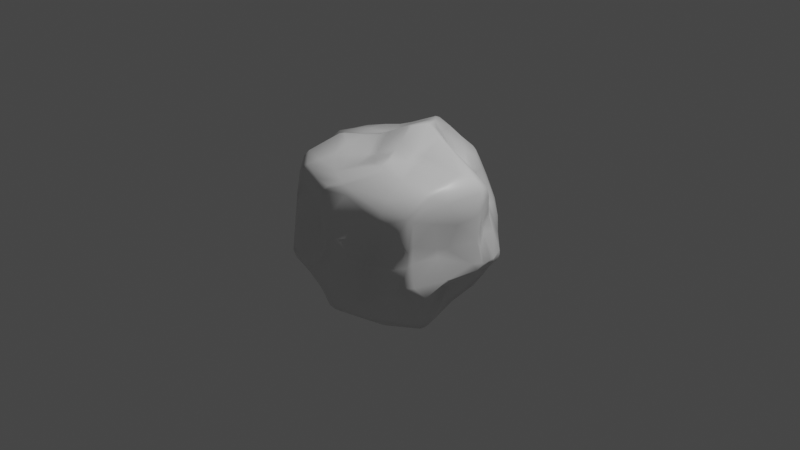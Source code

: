 # Source: RocketeerDeadlyRock2.blend  (saved by Blender 2.83.19; exported with 4.5.12 LTS)
import bpy
from mathutils import Matrix  # noqa: F401  (used for matrix-valued properties, if any)

bpy.ops.wm.read_factory_settings(use_empty=True)
scene = bpy.context.scene
scene.name = 'Scene'

# ---- collections
col_collection = bpy.data.collections.new('Collection'); scene.collection.children.link(col_collection)

# ---- materials (node trees are filled in below, after node groups)
mat_material = bpy.data.materials.new('Material')
mat_material.alpha_threshold = 0.0
mat_material.use_transparent_shadow = False
mat_material.line_color = (0.0, 0.0, 0.0, 1.0)

# ---- material node trees
mat_material.use_nodes = True; mat_material.node_tree.nodes.clear()
_N = mat_material.node_tree.nodes; _L = mat_material.node_tree.links
n0 = _N.new('ShaderNodeOutputMaterial'); n0.name = 'Material Output'; n0.location = (300, 300)
n1 = _N.new('ShaderNodeBsdfPrincipled'); n1.name = 'Principled BSDF'; n1.location = (10, 300)
n1.distribution = 'GGX'
n1.subsurface_method = 'BURLEY'
n1.inputs[2].default_value = 0.4
n1.inputs[3].default_value = 1.45
n1.inputs[27].default_value = (0.0, 0.0, 0.0, 1.0)
n1.inputs[28].default_value = 1.0
_L.new(n1.outputs[0], n0.inputs[0])
n0.is_active_output = True

# ---- world
world_world = bpy.data.worlds.new('World'); scene.world = world_world
world_world.use_nodes = True; world_world.node_tree.nodes.clear()
_N = world_world.node_tree.nodes; _L = world_world.node_tree.links
n0 = _N.new('ShaderNodeOutputWorld'); n0.name = 'World Output'; n0.location = (300, 300)
n1 = _N.new('ShaderNodeBackground'); n1.name = 'Background'; n1.location = (10, 300)
n1.inputs[0].default_value = (0.05088, 0.05088, 0.05088, 1.0)
_L.new(n1.outputs[0], n0.inputs[0])
n0.is_active_output = True
world_world.color = (0.05088, 0.05088, 0.05088)
world_world.use_sun_shadow = False
world_world.sun_shadow_jitter_overblur = 0.0

# ---- cameras
cam_camera = bpy.data.cameras.new('Camera')
cam_camera.clip_end = 100.0
cam_camera.ortho_scale = 7.314

# ---- lights
light_light = bpy.data.lights.new('Light', 'POINT')
light_light.transmission_factor = 0.0
light_light.energy = 1000.0
light_light.shadow_soft_size = 0.1
light_light.shadow_maximum_resolution = 0.006
light_light.use_absolute_resolution = True

# ---- meshes
me_cube = bpy.data.meshes.new('Cube')
me_cube.from_pydata([(-0.6058, 0.483, -0.6023), (-0.5839, 0.4627, -0.7757), (-0.5167, -0.4845, -0.5983), (-0.1297, 0.8032, -0.73), (0.4715, 0.5374, 0.4759), (-0.7659, -0.5699, -0.3464), (-0.7167, -0.7064, 0.1516), (-0.5459, 0.5305, 0.4516), (-0.5937, 0.6216, 0.3477), (-0.7656, 0.7093, -0.04384), (-0.4933, -0.7906, 0.7745), (-0.6559, -0.6711, 0.6877), (0.7871, 0.1027, 0.8187), (-0.809, 0.307, 0.7032), (-0.822, 0.3376, 0.6753), (-0.2699, 0.5879, 0.6131), (-0.1604, 0.6537, 0.7431), (0.1467, 0.6099, 0.7306), (0.6022, 0.09593, -0.7068), (0.7115, 0.5181, -0.5405), (0.4747, 0.4054, 0.5647), (-0.004268, 0.714, 0.8185), (-0.4334, 0.4891, 0.6077), (-0.06793, 0.5746, 0.94), (0.626, 0.3622, 0.6158), (0.07743, 0.4224, 0.973), (0.242, 0.3787, 0.8425), (0.3729, 0.2846, 0.848), (-0.6346, 0.1952, 0.7533), (-0.06068, 0.06719, 0.9185), (-0.5639, 0.02283, 0.7756), (-0.3048, 0.07829, 0.7391), (0.3666, -0.14, 0.8615), (-0.6598, -0.1188, 0.7909), (-0.2212, -0.2247, 0.9104), (-0.08399, -0.2962, 0.8248), (-0.04735, -0.3575, 0.8001), (0.5747, -0.7252, -0.1683), (0.4341, -0.6952, 0.04782), (0.3965, -0.719, 0.07869), (0.5385, -0.7458, 0.3704), (0.1808, -0.8041, -0.3538), (0.1033, -0.926, -0.1506), (0.2697, -0.9268, 0.6473), (0.08997, -1.028, 0.04885), (0.1949, -0.9099, 0.7603), (0.0411, -1.03, 0.04495), (-0.03403, -1.029, -0.1301), (-0.1421, -0.9109, 0.1914), (-0.2252, -0.8856, 0.2179), (-0.2466, -0.8933, 0.05817), (-0.5057, -0.9713, -0.1956), (-0.4152, -0.8919, 0.3549), (-0.3652, -0.8271, -0.451), (-0.5245, -0.8783, 0.3824), (-0.5684, -0.8761, 0.1171), (-0.6785, -0.7852, -0.3943), (-0.6683, -0.7947, -0.04424), (-0.8343, -0.3829, -0.3536), (-0.7446, -0.3894, -0.00189), (-0.9032, -0.291, -0.3272), (-0.9228, -0.2428, 0.06493), (-0.8863, -0.174, 0.2624), (-0.9532, 0.02502, 0.6451), (-0.9354, -0.0323, 0.1805), (-0.8694, 0.08322, -0.08094), (-0.8903, 0.1796, 0.6824), (-0.7373, 0.08147, -0.2727), (-0.8497, 0.1874, -0.09963), (-0.8751, 0.1686, 0.339), (-0.8171, 0.2793, -0.3292), (-0.842, 0.3168, 0.3821), (-0.8679, 0.4288, -0.2746), (-0.7682, 0.4106, -0.4853), (-0.7728, 0.5746, 0.3528), (-0.806, 0.5443, -0.1798), (-0.6347, 0.4738, -0.4652), (-0.1253, 0.5006, -0.8323), (0.3356, 0.4669, -0.7384), (-0.7705, 0.3196, -0.7689), (0.1609, 0.3129, -0.7434), (-0.1381, 0.2598, -0.9269), (0.4926, 0.01835, -0.9594), (0.3761, 0.03394, -0.9369), (-0.1658, -0.08082, -0.9073), (-0.4132, -0.1843, -0.7984), (0.1109, -0.302, -0.9232), (-0.3951, -0.2894, -0.731), (-0.07357, -0.2685, -0.8116), (-0.01174, -0.5004, -0.8075), (-0.3172, -0.4876, -0.6939), (-0.1776, -0.5105, -0.7198), (-0.09627, -0.658, -0.7518), (0.8917, 0.5391, -0.2132), (0.697, 0.7231, -0.1393), (0.9034, 0.5279, -0.2534), (0.5186, 0.5046, 0.5004), (0.7985, 0.492, -0.422), (0.6939, 0.5301, 0.2553), (0.8162, 0.4294, 0.2284), (0.9468, 0.391, -0.2508), (0.942, 0.2798, 0.4909), (0.6485, 0.135, -0.4443), (0.836, 0.04424, -0.3709), (1.029, 0.06232, -0.2052), (1.048, 0.1001, -0.1359), (0.7504, -0.007076, -0.4553), (0.6981, -0.3668, -0.6506), (0.8299, -0.2873, -0.01816), (0.8599, -0.463, -0.3865), (0.5524, -0.6633, 0.6119), (-0.5611, 0.7304, -0.1756), (-0.5544, 0.9816, 0.04774), (-0.2659, 0.7135, 0.4293), (-0.3464, 0.8604, -0.3717), (-0.2562, 0.8496, -0.6147), (-0.2783, 0.9344, -0.2309), (-0.01089, 0.8903, -0.6772), (0.003953, 1.041, -0.4263), (0.01775, 1.125, -0.1981), (0.08236, 0.8328, -0.6827), (0.05028, 0.8361, 0.6806), (0.1252, 0.9772, 0.5156), (0.5145, 0.9199, -0.09154), (-0.7793, 0.2402, -0.7774), (-0.5477, -0.2691, -0.5237), (0.2652, 0.6677, -0.6936), (-0.02632, 0.723, -0.7465), (-0.4178, 0.6242, -0.726), (0.5472, 0.5682, 0.2459), (0.572, 0.7283, 0.1266), (-0.6899, -0.7782, -0.3407), (0.7446, -0.679, -0.239), (-0.7547, 0.8001, 0.1028), (-0.5347, 0.55, -0.298), (-0.5334, 0.5242, -0.3564), (0.01478, -0.8218, 0.7793), (-0.2759, -0.7759, 0.7958), (0.0493, -0.8433, -0.72), (-0.4182, 0.5049, 0.4936), (0.2337, 0.5913, 0.6183), (-0.0397, 0.757, 0.7631), (-0.3395, 0.5288, 0.6233), (0.3309, 0.4179, 0.5165), (0.2875, 0.5074, 0.5618), (0.2401, 0.5013, 0.6607), (-0.3357, 0.485, 0.8011), (0.4243, 0.3523, 0.6574), (0.3363, 0.3753, 0.6961), (0.2743, 0.4221, 0.7013), (-0.05706, 0.6162, 0.9201), (-0.2288, 0.5264, 0.8637), (-0.4579, 0.4314, 0.7695), (0.1576, 0.4496, 0.8676), (-0.06132, 0.4453, 0.9413), (-0.3026, 0.4584, 0.8392), (-0.4187, 0.4091, 0.7983), (-0.5983, 0.3683, 0.7581), (0.5061, 0.2686, 0.779), (0.178, 0.3274, 0.9821), (-0.3956, 0.285, 0.7767), (-0.1197, 0.3114, 0.8923), (-0.2664, 0.327, 0.8203), (0.7061, 0.2774, 0.6898), (0.09315, 0.3161, 1.01), (0.3053, 0.2258, 0.9849), (0.1993, 0.183, 1.065), (-0.26, 0.1298, 0.7506), (0.6674, 0.1503, 0.8464), (0.4901, 0.1597, 0.9323), (0.2574, 0.1681, 1.068), (-0.04474, 0.199, 0.9269), (-0.4925, 0.2068, 0.7591), (0.4161, 0.1194, 0.9743), (0.2686, 0.1178, 1.06), (0.5845, 0.108, 0.8922), (0.1383, -0.009991, 1.055), (0.04964, 0.07184, 0.9994), (-0.1151, -0.107, 0.9311), (0.1843, -0.002149, 1.058), (-0.2461, 0.07026, 0.7551), (-0.2399, -0.188, 0.906), (-0.485, -0.07817, 0.8035), (0.4449, -0.08382, 0.8445), (0.2221, -0.1776, 0.961), (-0.3484, -0.1136, 0.8317), (-0.04656, -0.09597, 0.9621), (0.468, -0.1875, 0.8009), (0.4011, -0.2396, 0.8226), (-0.1248, -0.1701, 0.9197), (-0.001399, -0.2752, 0.8275), (-0.4075, -0.361, 0.9143), (0.7978, -0.2789, 0.7252), (-0.551, -0.2085, 0.8333), (0.2533, -0.2798, 0.9182), (0.0373, -0.3363, 0.8113), (-0.4391, -0.3909, 0.9087), (0.279, -0.3902, 0.8953), (0.3427, -0.4413, 0.8764), (-0.6351, -0.287, 0.7362), (-0.2874, -0.429, 0.8644), (0.1003, -0.662, 0.8122), (-0.1333, -0.5291, 0.8116), (0.5929, -0.5174, 0.7706), (0.3689, -0.5832, 0.8692), (0.212, -0.5394, 0.8474), (0.4257, -0.6146, 0.8339), (-0.01532, -0.688, 0.8008), (-0.2392, -0.6328, 0.8198), (-0.488, -0.7382, 0.8139), (0.6673, -0.6552, 0.07468), (0.5482, -0.6895, -0.3304), (0.6615, -0.6753, -0.07231), (0.5047, -0.5982, -0.4879), (0.4278, -0.7541, -0.1018), (0.5607, -0.7512, 0.512), (0.3228, -0.7018, -0.2289), (0.4299, -0.8263, 0.484), (0.3879, -0.7077, -0.4507), (0.2364, -0.9196, 0.7327), (0.3414, -0.8009, -0.06461), (0.2276, -0.9107, 0.178), (0.2664, -0.7274, -0.2623), (0.2851, -0.7298, -0.1921), (0.2429, -0.8947, -0.01678), (0.3249, -0.8584, 0.3193), (0.1247, -1.018, 0.4213), (0.0953, -0.9921, 0.711), (0.09712, -1.02, 0.1559), (0.259, -0.7691, -0.5524), (0.06845, -1.03, 0.4758), (0.06289, -1.024, 0.6656), (0.004011, -0.885, -0.6867), (0.05076, -0.8985, -0.4601), (0.04455, -0.9339, -0.2742), (0.04767, -1.015, 0.241), (-0.06716, -0.9765, 0.7165), (-0.02795, -0.8596, -0.718), (-0.06302, -0.8846, -0.6819), (-0.05962, -0.9574, -0.4765), (-0.0594, -0.9914, 0.5078), (-0.123, -1.046, -0.2573), (-0.08461, -1.023, -0.1081), (-0.1773, -0.8991, 0.1096), (-0.1067, -0.9449, -0.4904), (-0.2979, -0.7758, -0.6366), (-0.2637, -0.8545, -0.4708), (-0.1423, -0.8051, -0.7018), (-0.1708, -1.052, -0.2632), (-0.3373, -0.8873, 0.7572), (-0.3328, -0.9899, -0.2549), (-0.3877, -0.9112, 0.6868), (-0.2889, -0.7477, -0.6726), (-0.2604, -0.9323, 0.5107), (-0.3109, -1.002, -0.2079), (-0.3007, -0.874, 0.1621), (-0.5141, -0.9355, -0.06745), (-0.3802, -0.8988, 0.7363), (-0.4777, -0.9693, -0.2303), (-0.4428, -0.7168, -0.6482), (-0.5325, -0.7697, -0.5174), (-0.5026, -0.8863, 0.2314), (-0.5274, -0.896, 0.1083), (-0.6426, -0.8353, -0.3776), (-0.6403, -0.868, -0.2862), (-0.5116, -0.8438, 0.6168), (-0.6901, -0.6933, 0.5394), (0.6507, -0.6695, 0.2272), (-0.6016, -0.6374, -0.5069), (-0.7716, -0.5113, -0.3765), (-0.6966, -0.6337, -0.07262), (-0.7276, -0.5489, -0.1999), (-0.7235, -0.6536, 0.1019), (-0.8114, -0.5799, 0.2956), (-0.6459, -0.4618, -0.4702), (-0.7792, -0.5699, 0.5914), (-0.7164, -0.4202, -0.06992), (-0.7156, -0.4617, -0.004674), (-0.8001, -0.5066, 0.1971), (-0.8221, -0.4189, -0.3178), (-0.8918, -0.4654, 0.3605), (-0.7543, -0.33, -0.4166), (-0.7639, -0.3611, -0.0798), (-0.8876, -0.3129, 0.1311), (-0.8734, -0.4139, 0.5688), (-0.8997, -0.2753, -0.2263), (-0.9174, -0.1776, 0.546), (-0.8965, -0.2949, 0.158), (-0.9255, -0.2274, -0.1147), (-0.8984, -0.1594, 0.175), (-0.8958, -0.4393, 0.5186), (-0.7382, -0.2325, -0.4527), (-0.8256, -0.1682, -0.4345), (-0.9118, -0.2427, -0.2423), (-0.7454, -0.08657, -0.5456), (-0.9244, -0.2051, -0.1681), (-0.9672, -0.19, -0.008564), (-0.8338, -0.1366, -0.424), (-0.9637, -0.1652, -0.0585), (-0.8919, -0.2809, 0.585), (-0.9737, -0.06477, 0.02089), (-0.8756, -0.1931, -0.3162), (-0.8944, -0.0523, -0.09442), (-0.9038, 0.003048, 0.6998), (-0.8083, -0.0363, -0.507), (-0.7392, 0.0337, -0.2586), (-0.9581, -0.01148, 0.5888), (-0.9287, 0.003897, 0.1449), (-0.9379, 0.003269, 0.2534), (-0.9524, 0.04396, 0.4928), (-0.7466, 0.045, -0.2107), (-0.8765, 0.1015, -0.05267), (-0.7969, 0.1146, -0.6624), (-0.7924, 0.08092, -0.4834), (-0.9, 0.1993, 0.5117), (-0.8034, 0.1841, -0.5871), (-0.7439, 0.09149, -0.2233), (-0.8372, 0.1443, -0.1256), (-0.8519, 0.2475, -0.1497), (-0.7813, 0.2019, 0.1186), (-0.7716, 0.2089, 0.04972), (-0.8184, 0.338, -0.5454), (-0.7913, 0.18, -0.445), (-0.8625, 0.3141, 0.653), (-0.7632, 0.2712, 0.02202), (-0.8713, 0.3825, -0.2427), (-0.756, 0.2645, 0.09451), (-0.8335, 0.3653, -0.4093), (-0.7879, 0.3953, 0.217), (-0.8465, 0.4476, -0.2976), (-0.8105, 0.3976, -0.08223), (-0.8043, 0.4654, 0.4806), (-0.8116, 0.4843, 0.3991), (-0.8371, 0.5027, -0.1846), (-0.8007, 0.5064, -0.01446), (-0.7431, 0.4678, -0.3465), (-0.7064, 0.4957, 0.4854), (-0.7227, 0.5472, -0.2265), (-0.7864, 0.537, 0.1469), (-0.7791, 0.647, 0.2331), (-0.5601, 0.4804, 0.5552), (-0.8001, 0.6334, -0.06344), (-0.6989, -0.7049, -0.2269), (-0.7473, 0.1222, 0.7411), (-0.6928, 0.4256, 0.614), (-0.8111, 0.3826, -0.4945), (0.3779, 0.601, -0.6908), (0.5715, 0.5403, -0.6657), (0.2278, 0.6176, -0.7172), (-0.2537, 0.5623, -0.8562), (0.02493, 0.6103, -0.7542), (0.5832, 0.5006, -0.7325), (0.5734, 0.4035, -0.759), (0.09856, 0.3752, -0.7427), (-0.2567, 0.3766, -0.9282), (0.5412, 0.4072, -0.7769), (-0.4358, 0.4284, -0.8743), (0.382, 0.3081, -0.7971), (0.6175, 0.3224, -0.6409), (0.5929, 0.2095, -0.6835), (0.0902, 0.3063, -0.7651), (-0.5465, 0.2357, -0.9629), (0.1116, 0.1657, -0.8679), (-0.5247, 0.16, -0.9839), (-0.3019, 0.2237, -1.005), (0.3261, 0.1861, -0.8572), (-0.4305, 0.1529, -1.016), (0.02236, 0.1777, -0.8873), (0.2142, 0.1257, -0.8883), (0.5148, 0.2623, -0.8342), (-0.2286, 0.1358, -0.9683), (0.09486, 0.1309, -0.8719), (0.5463, 0.2282, -0.8246), (-0.3334, 0.0918, -0.9982), (-0.7903, -0.009621, -0.5765), (0.003703, 0.024, -0.8318), (0.5309, 0.0105, -0.9409), (0.5731, 0.01962, -0.8671), (0.08121, -0.00284, -0.8197), (0.007016, -0.05547, -0.8274), (0.6616, -0.08717, -0.7404), (-0.4849, -0.0409, -0.8944), (0.2823, -0.1437, -0.9116), (0.5116, -0.2411, -0.9701), (0.5636, -0.1767, -0.9587), (-0.2854, -0.1165, -0.8485), (-0.622, 0.003094, -0.7746), (-0.4514, -0.2547, -0.7438), (0.07731, -0.06049, -0.8241), (0.5966, -0.1592, -0.9191), (-0.5485, -0.2342, -0.5386), (0.4239, -0.1529, -0.9527), (-0.04869, -0.1556, -0.878), (-0.5097, -0.1424, -0.7617), (0.6531, -0.2561, -0.7603), (-0.1091, -0.1588, -0.8705), (-0.02816, -0.2179, -0.8809), (-0.2181, -0.2807, -0.6789), (0.3347, -0.3178, -0.9584), (0.6368, -0.3618, -0.7534), (-0.1772, -0.2608, -0.7089), (0.1229, -0.3653, -0.9263), (0.2578, -0.449, -0.9578), (-0.1857, -0.3037, -0.6812), (0.004964, -0.3751, -0.8424), (0.2317, -0.4165, -0.9622), (-0.4419, -0.3673, -0.7089), (0.566, -0.2478, -0.9465), (-0.3568, -0.3959, -0.6973), (0.3643, -0.5209, -0.7856), (0.1959, -0.5969, -0.8667), (0.1616, -0.5904, -0.8762), (-0.4478, -0.517, -0.6873), (-0.2599, -0.6285, -0.7), (-0.4774, 0.5885, -0.6089), (-0.7456, 0.2785, -0.8159), (0.6877, 0.5496, -0.5562), (0.6456, 0.6255, -0.3389), (0.6219, 0.4954, 0.3607), (0.8052, 0.6113, -0.2142), (0.5582, 0.4984, 0.4149), (0.6318, 0.5212, 0.2964), (0.8007, 0.5273, -0.3912), (0.794, 0.4671, 0.1434), (0.7015, 0.427, 0.5386), (0.6944, 0.4191, -0.5395), (0.9065, 0.504, -0.2883), (0.8206, 0.5059, -0.003622), (0.7696, 0.4392, 0.4134), (0.7488, 0.3558, -0.4381), (0.8446, 0.3398, 0.03681), (0.8357, 0.3273, 0.1217), (0.867, 0.3741, 0.4309), (0.8706, 0.3337, 0.5582), (0.9468, 0.3969, -0.2255), (0.9243, 0.2851, 0.5564), (0.8623, 0.3196, -0.3321), (0.9775, 0.2962, -0.2056), (0.9596, 0.2858, -0.2442), (0.8695, 0.1985, -0.3213), (1.029, 0.1096, 0.4364), (0.6236, 0.1505, -0.4831), (1.013, 0.1499, -0.2157), (1.044, 0.1464, -0.161), (0.63, 0.101, -0.4876), (1.019, 0.1135, 0.01916), (0.9716, 0.1459, 0.6668), (1.008, 0.1075, 0.2239), (1.022, 0.1202, 0.6215), (0.9861, 0.03938, -0.2612), (1.018, 0.05802, 0.1022), (1.031, 0.06204, 0.6058), (0.9527, 0.05752, 0.7317), (0.7119, -0.02548, -0.5168), (0.6536, -0.001224, -0.6445), (0.9192, -0.164, -0.2744), (1.031, 0.03852, 0.3789), (1.009, 0.01522, -0.134), (0.949, -0.1462, 0.3219), (0.8716, -0.2099, 0.7026), (0.7019, -0.1387, -0.5039), (0.7329, -0.1305, -0.4345), (0.8735, -0.1922, 0.05428), (0.8742, -0.3889, 0.3824), (0.9354, -0.2466, 0.5685), (0.9095, -0.2316, -0.2581), (0.8295, -0.2978, 0.07189), (0.8868, -0.2989, -0.3141), (0.8251, -0.4395, 0.6902), (0.7714, -0.3911, -0.5029), (0.8598, -0.4387, 0.649), (0.7199, -0.4159, -0.5852), (0.8226, -0.5791, -0.2459), (0.8026, -0.5809, 0.1868), (0.7838, -0.6563, -0.2331), (0.7796, -0.6338, 0.4817), (0.8171, -0.5984, 0.4541), (0.7967, -0.5841, 0.009089), (0.7731, -0.6288, -0.03102), (0.7725, -0.6163, 0.1218), (0.6272, 0.6198, 0.1803), (0.8397, -0.03031, 0.769), (-0.4903, 0.5568, -0.3536), (-0.692, 0.6862, -0.1208), (-0.5036, 0.5867, 0.382), (-0.4937, 0.5936, -0.3021), (-0.6282, 0.8284, -0.05461), (-0.7212, 0.8378, 0.1109), (-0.5398, 0.8662, 0.1824), (-0.6086, 0.734, 0.2585), (-0.3376, 0.5203, 0.4091), (-0.3964, 0.7701, -0.3758), (-0.4602, 0.7574, -0.2634), (-0.4566, 0.6701, 0.3313), (-0.3829, 0.7236, -0.5203), (-0.3406, 0.6761, 0.3701), (-0.4274, 0.83, 0.2573), (-0.4124, 0.8893, -0.2239), (-0.505, 1.001, 0.0006051), (-0.4415, 1.042, 0.06274), (-0.2777, 0.869, -0.5587), (-0.2393, 0.6632, 0.5182), (-0.3132, 1.065, 0.01993), (-0.306, 1.02, 0.1807), (-0.3159, 0.8053, 0.3377), (-0.219, 0.9826, 0.2884), (-0.153, 1.105, -0.04491), (-0.1903, 1.036, 0.239), (-0.1637, 0.8655, 0.4465), (-0.1641, 1.065, 0.1429), (-0.2323, 0.9182, -0.3446), (-0.1427, 0.7543, 0.6075), (-0.08609, 1.035, 0.3521), (0.000683, 0.8651, 0.6619), (-0.04032, 0.9587, -0.613), (0.04027, 1.091, 0.3913), (-0.05382, 0.984, -0.5571), (0.0006667, 1.168, -0.04372), (0.0116, 0.9397, -0.6279), (0.007921, 1.002, -0.53), (0.07361, 1.113, -0.2835), (0.05753, 1.138, -0.1362), (0.07051, 0.9912, 0.5413), (0.1349, 0.8982, -0.5189), (0.1088, 1.16, 0.1397), (0.08644, 1.079, 0.3869), (0.1482, 1.132, 0.1902), (0.2188, 0.9098, -0.3909), (0.2317, 0.8559, 0.516), (0.2063, 0.7352, 0.5978), (0.2347, 0.9706, 0.3195), (0.3188, 0.986, -0.2235), (0.1623, 0.7868, -0.6569), (0.1932, 1.043, -0.2803), (0.3816, 1.011, 0.04075), (0.3125, 0.8193, 0.3749), (0.3598, 0.6674, 0.4903), (0.3301, 0.9862, 0.156), (0.3375, 0.6774, -0.487), (0.4923, 0.9388, -0.161), (0.4949, 0.8724, 0.07564), (0.2967, 0.6395, 0.542), (0.402, 0.6686, 0.3026), (0.3861, 0.6945, -0.4112), (0.3813, 0.893, -0.2713), (0.4015, 0.816, 0.2178), (0.3449, 0.551, 0.5144), (0.422, 0.636, -0.4726), (0.3747, 0.6598, 0.4163), (0.4968, 0.6663, 0.21), (0.4171, 0.5838, 0.478), (0.4387, 0.534, 0.4922), (0.435, 0.5214, 0.2998), (0.5301, 0.7265, -0.3267), (0.5821, 0.6401, -0.4181), (0.6126, 0.6849, -0.2732), (-0.7314, 0.8352, 0.06115), (-0.7349, 0.7323, 0.2122), (0.455, -0.6923, -0.4064), (0.3539, 0.5879, -0.714)], [], [(551, 143, 96), (340, 22, 139), (96, 143, 20), (15, 146, 16), (149, 148, 143), (148, 147, 143), (16, 146, 151), (340, 152, 22), (20, 147, 24), (21, 153, 17), (155, 154, 23), (151, 155, 23), (146, 155, 151), (152, 155, 146), (344, 152, 340), (152, 156, 155), (344, 14, 152), (162, 161, 154), (156, 162, 155), (159, 165, 26), (160, 28, 172), (167, 161, 162), (162, 160, 167), (169, 173, 175), (170, 174, 173), (29, 177, 171), (175, 481, 12), (176, 179, 170), (343, 30, 28), (173, 32, 183), (177, 29, 186), (183, 187, 481), (187, 192, 481), (176, 190, 184), (186, 189, 190), (178, 34, 189), (193, 181, 185), (193, 191, 181), (196, 191, 193), (35, 36, 190), (34, 191, 200), (188, 198, 203), (200, 202, 36), (204, 206, 203), (203, 206, 110), (208, 207, 202), (196, 137, 208), (196, 209, 137), (546, 143, 551), (501, 15, 16), (14, 13, 157), (157, 343, 28), (209, 11, 10), (192, 203, 468), (163, 169, 433), (433, 169, 168), (132, 37, 211), (210, 267, 38), (37, 216, 211), (267, 40, 38), (215, 217, 40), (213, 558, 218), (211, 216, 558), (37, 214, 216), (217, 225, 40), (214, 220, 223), (38, 39, 220), (218, 229, 409), (218, 222, 229), (216, 223, 222), (219, 43, 215), (217, 226, 225), (221, 44, 224), (47, 42, 224), (229, 233, 232), (41, 234, 233), (228, 235, 46), (228, 46, 44), (226, 230, 228), (45, 236, 227), (235, 240, 48), (136, 249, 45), (237, 238, 247), (47, 248, 241), (244, 246, 238), (239, 248, 244), (241, 248, 239), (244, 248, 246), (240, 251, 253), (249, 251, 236), (247, 245, 252), (248, 250, 246), (254, 250, 248), (243, 255, 50), (50, 255, 262), (251, 265, 54), (258, 263, 53), (263, 260, 53), (262, 55, 256), (262, 54, 55), (54, 266, 55), (265, 11, 266), (259, 56, 268), (57, 342, 131), (55, 266, 6), (206, 45, 219), (136, 208, 137), (249, 209, 257), (411, 237, 247), (268, 269, 274), (270, 276, 271), (275, 290, 266), (280, 283, 278), (58, 279, 60), (283, 61, 59), (280, 290, 287), (287, 290, 62), (284, 286, 290), (287, 62, 289), (290, 286, 62), (293, 301, 297), (293, 295, 301), (61, 296, 288), (289, 61, 287), (299, 199, 303), (299, 303, 63), (199, 33, 303), (295, 305, 301), (289, 64, 300), (62, 64, 289), (286, 308, 62), (302, 65, 310), (307, 311, 300), (306, 63, 309), (304, 313, 315), (313, 67, 322), (65, 317, 310), (343, 66, 303), (317, 318, 316), (312, 315, 321), (67, 316, 70), (316, 318, 70), (66, 13, 323), (320, 324, 68), (319, 71, 326), (322, 70, 321), (318, 324, 330), (320, 326, 324), (321, 345, 79), (318, 325, 70), (314, 323, 332), (327, 72, 345), (72, 73, 345), (324, 338, 334), (330, 334, 333), (76, 0, 73), (332, 339, 338), (335, 135, 76), (334, 338, 341), (76, 135, 0), (56, 5, 269), (342, 5, 131), (57, 270, 342), (270, 271, 342), (374, 312, 124), (127, 77, 349), (350, 77, 127), (559, 78, 348), (128, 1, 414), (128, 349, 1), (559, 355, 78), (1, 349, 356), (348, 353, 350), (77, 354, 349), (353, 77, 350), (351, 352, 355), (353, 360, 77), (355, 369, 78), (360, 81, 77), (80, 360, 353), (352, 372, 355), (77, 81, 354), (79, 361, 415), (356, 354, 361), (359, 372, 352), (357, 365, 80), (369, 365, 357), (365, 368, 80), (359, 18, 372), (369, 368, 365), (363, 381, 386), (366, 381, 363), (368, 83, 378), (372, 377, 376), (373, 381, 366), (375, 84, 370), (373, 84, 381), (378, 379, 375), (82, 391, 83), (385, 85, 381), (83, 382, 378), (384, 383, 82), (84, 395, 385), (376, 389, 384), (382, 86, 388), (391, 398, 382), (389, 394, 407), (396, 404, 88), (406, 125, 390), (88, 404, 403), (401, 404, 396), (399, 409, 407), (387, 408, 406), (406, 2, 125), (408, 397, 90), (397, 403, 90), (89, 91, 403), (406, 408, 90), (406, 412, 2), (89, 92, 91), (411, 92, 89), (409, 138, 410), (213, 218, 409), (126, 350, 127), (126, 348, 350), (411, 247, 92), (412, 413, 259), (374, 386, 294), (124, 386, 374), (554, 417, 416), (4, 96, 420), (94, 427, 93), (428, 418, 420), (432, 423, 98), (93, 100, 95), (427, 434, 93), (430, 434, 427), (430, 437, 434), (424, 24, 163), (425, 429, 102), (436, 439, 102), (430, 431, 445), (437, 445, 443), (433, 12, 446), (101, 448, 440), (442, 449, 103), (445, 450, 105), (106, 453, 444), (106, 449, 461), (449, 104, 455), (451, 459, 464), (456, 464, 458), (456, 451, 464), (464, 463, 458), (460, 461, 107), (464, 459, 470), (464, 470, 476), (459, 468, 470), (467, 465, 109), (465, 108, 472), (109, 474, 471), (466, 477, 108), (463, 476, 473), (471, 213, 399), (472, 478, 474), (477, 479, 478), (476, 475, 479), (471, 474, 213), (479, 210, 478), (479, 267, 210), (552, 418, 421), (433, 168, 12), (478, 132, 474), (454, 453, 380), (441, 18, 359), (425, 358, 19), (0, 482, 414), (489, 488, 557), (484, 493, 8), (7, 139, 490), (111, 492, 485), (486, 497, 111), (556, 498, 486), (8, 493, 489), (493, 496, 489), (485, 491, 482), (482, 491, 494), (487, 488, 499), (493, 490, 495), (497, 498, 116), (498, 499, 502), (494, 500, 128), (488, 503, 499), (488, 496, 503), (500, 115, 128), (114, 116, 510), (496, 504, 505), (504, 508, 505), (502, 506, 116), (506, 119, 116), (507, 524, 509), (508, 513, 512), (516, 118, 519), (118, 520, 519), (515, 525, 524), (519, 533, 523), (521, 531, 520), (122, 530, 525), (121, 122, 522), (531, 533, 520), (523, 538, 532), (523, 527, 538), (528, 535, 530), (528, 536, 535), (527, 544, 543), (535, 545, 530), (543, 547, 538), (544, 539, 553), (534, 123, 539), (540, 94, 123), (542, 549, 545), (539, 94, 555), (548, 550, 552), (553, 554, 543), (550, 551, 4), (555, 417, 553), (549, 552, 129), (140, 541, 529), (551, 96, 4), (420, 418, 552), (127, 120, 126), (115, 3, 128), (414, 494, 128), (145, 144, 140), (21, 141, 150), (150, 141, 151), (143, 145, 149), (17, 153, 145), (141, 16, 151), (15, 142, 146), (20, 143, 147), (145, 26, 149), (145, 153, 26), (150, 151, 23), (146, 22, 152), (21, 25, 153), (164, 25, 23), (155, 162, 154), (156, 152, 157), (152, 14, 157), (149, 27, 148), (149, 26, 27), (25, 159, 153), (156, 160, 162), (147, 148, 158), (160, 156, 157), (148, 27, 158), (160, 157, 28), (163, 158, 169), (26, 165, 27), (164, 170, 25), (169, 27, 165), (161, 167, 171), (171, 167, 180), (175, 168, 169), (169, 170, 173), (170, 166, 176), (164, 176, 166), (171, 180, 29), (167, 31, 180), (31, 172, 30), (174, 170, 179), (481, 175, 183), (175, 173, 183), (32, 173, 174), (176, 177, 186), (29, 180, 178), (186, 29, 178), (178, 180, 181), (181, 180, 185), (343, 33, 30), (183, 32, 187), (186, 190, 176), (182, 30, 193), (30, 33, 193), (32, 184, 194), (193, 33, 199), (32, 194, 188), (190, 189, 35), (34, 181, 191), (194, 198, 188), (194, 197, 198), (192, 187, 203), (194, 195, 197), (195, 190, 36), (35, 34, 200), (191, 196, 200), (193, 199, 196), (204, 198, 197), (205, 197, 195), (200, 208, 202), (200, 196, 208), (198, 204, 203), (204, 197, 205), (205, 195, 201), (195, 36, 201), (36, 202, 201), (196, 199, 11), (204, 205, 201), (209, 196, 11), (546, 144, 143), (207, 208, 136), (209, 249, 137), (136, 201, 207), (204, 201, 136), (45, 206, 204), (213, 132, 558), (210, 38, 212), (211, 558, 132), (212, 214, 37), (38, 40, 39), (40, 225, 39), (215, 43, 217), (110, 219, 215), (558, 216, 218), (216, 214, 223), (218, 216, 222), (220, 224, 223), (229, 222, 41), (41, 222, 234), (223, 42, 234), (221, 225, 228), (217, 43, 226), (221, 228, 44), (43, 219, 231), (43, 231, 226), (138, 229, 232), (229, 41, 233), (219, 227, 231), (228, 230, 235), (226, 231, 230), (411, 138, 237), (42, 47, 234), (227, 236, 231), (45, 249, 236), (237, 232, 238), (239, 234, 241), (233, 234, 239), (234, 47, 241), (48, 46, 235), (243, 46, 48), (230, 231, 240), (238, 239, 244), (242, 50, 254), (48, 240, 253), (240, 231, 251), (247, 238, 245), (243, 48, 49), (48, 253, 49), (238, 246, 245), (243, 49, 255), (255, 49, 52), (246, 53, 245), (254, 51, 258), (253, 251, 54), (260, 245, 53), (259, 245, 260), (250, 258, 53), (262, 255, 261), (256, 50, 262), (52, 54, 261), (265, 257, 10), (261, 54, 262), (51, 256, 55), (51, 55, 264), (259, 260, 56), (56, 260, 263), (55, 57, 264), (264, 131, 56), (265, 10, 11), (57, 55, 6), (213, 474, 132), (110, 206, 219), (249, 136, 137), (10, 257, 209), (92, 247, 252), (409, 229, 138), (268, 56, 269), (272, 6, 278), (277, 272, 278), (269, 5, 58), (271, 276, 279), (277, 278, 59), (273, 290, 280), (266, 290, 273), (284, 11, 199), (59, 276, 277), (274, 269, 281), (278, 283, 59), (290, 275, 284), (279, 276, 285), (280, 287, 283), (60, 279, 285), (281, 58, 292), (284, 199, 299), (285, 282, 288), (283, 287, 61), (284, 299, 286), (125, 291, 390), (281, 292, 291), (297, 292, 60), (293, 285, 288), (291, 292, 294), (295, 288, 296), (298, 295, 296), (296, 61, 289), (294, 292, 374), (292, 304, 374), (302, 295, 298), (298, 296, 300), (300, 296, 289), (299, 306, 286), (297, 305, 304), (311, 302, 298), (62, 308, 64), (64, 308, 307), (286, 306, 308), (304, 305, 313), (308, 306, 309), (305, 67, 313), (69, 308, 314), (308, 309, 314), (161, 171, 164, 154), (303, 66, 63), (310, 317, 316), (317, 65, 68), (307, 320, 311), (319, 307, 308), (312, 304, 315), (69, 319, 308), (320, 307, 319), (322, 67, 70), (311, 320, 68), (314, 63, 323), (124, 312, 321), (68, 324, 318), (320, 319, 326), (319, 69, 71), (69, 314, 71), (323, 13, 14), (327, 321, 70), (70, 325, 327), (325, 318, 330), (314, 332, 71), (71, 328, 326), (71, 332, 328), (345, 73, 0), (72, 329, 73), (330, 324, 334), (324, 326, 338), (331, 332, 323), (14, 344, 331), (73, 335, 76), (335, 75, 337), (75, 333, 341), (331, 336, 74), (344, 340, 336), (332, 74, 339), (336, 340, 7), (335, 134, 135), (338, 339, 341), (336, 8, 74), (75, 341, 9), (133, 339, 74), (336, 7, 8), (270, 6, 272), (11, 275, 266), (13, 343, 157), (7, 484, 8), (483, 134, 337), (135, 482, 0), (345, 0, 1), (79, 345, 1), (79, 124, 321), (386, 390, 294), (2, 274, 125), (2, 268, 274), (559, 346, 351), (414, 1, 0), (128, 3, 349), (348, 80, 353), (559, 351, 355), (78, 369, 357), (356, 349, 354), (1, 356, 361), (79, 1, 361), (81, 360, 367), (415, 361, 363), (361, 354, 364), (361, 364, 366), (81, 367, 364), (362, 367, 360), (80, 368, 362), (124, 415, 363), (363, 361, 366), (366, 364, 373), (370, 367, 375), (364, 367, 370), (371, 362, 368), (124, 363, 386), (364, 370, 373), (368, 369, 82), (370, 84, 373), (371, 368, 378), (368, 82, 83), (376, 369, 372), (369, 376, 82), (381, 84, 385), (84, 375, 379), (379, 378, 388), (378, 382, 388), (83, 391, 382), (82, 383, 391), (376, 384, 82), (376, 377, 389), (377, 380, 389), (377, 18, 380), (381, 85, 387), (390, 386, 393), (395, 392, 396), (388, 86, 379), (389, 380, 394), (392, 86, 396), (392, 379, 86), (382, 398, 86), (384, 407, 383), (387, 390, 393), (85, 87, 387), (385, 397, 85), (397, 385, 400), (400, 385, 395), (395, 396, 88), (391, 383, 398), (398, 383, 402), (407, 394, 107), (407, 107, 399), (85, 397, 87), (396, 86, 401), (387, 406, 390), (397, 400, 403), (400, 88, 403), (401, 86, 405), (405, 398, 402), (387, 87, 408), (87, 397, 408), (404, 89, 403), (404, 401, 89), (402, 411, 405), (402, 407, 410), (90, 403, 91), (405, 411, 401), (410, 411, 402), (407, 409, 410), (2, 412, 268), (409, 399, 213), (412, 90, 413), (538, 547, 346), (547, 347, 346), (351, 19, 352), (18, 454, 380), (259, 413, 252), (412, 259, 268), (417, 555, 419), (94, 419, 555), (347, 554, 416), (416, 417, 422), (420, 96, 428), (419, 94, 93), (95, 419, 93), (94, 480, 427), (98, 423, 480), (97, 19, 422), (422, 426, 97), (422, 95, 426), (419, 95, 422), (427, 480, 423), (96, 424, 428), (425, 97, 429), (423, 430, 427), (98, 428, 432), (100, 97, 426), (426, 95, 100), (423, 99, 431), (423, 432, 99), (432, 428, 433), (428, 424, 433), (358, 425, 441), (424, 96, 24), (429, 97, 436), (93, 434, 100), (436, 100, 438), (432, 433, 435), (433, 424, 163), (441, 425, 102), (437, 438, 434), (99, 101, 431), (438, 437, 442), (446, 435, 433), (102, 439, 103), (103, 439, 442), (439, 438, 442), (442, 437, 443), (437, 430, 445), (431, 447, 445), (435, 448, 101), (448, 446, 452), (452, 446, 12), (454, 444, 453), (102, 106, 444), (102, 103, 106), (105, 104, 443), (450, 457, 105), (447, 440, 450), (451, 448, 452), (106, 103, 449), (451, 452, 459), (461, 453, 106), (465, 455, 104), (457, 462, 108), (453, 460, 394), (453, 461, 460), (457, 108, 465), (450, 458, 462), (481, 192, 459), (394, 460, 107), (463, 466, 458), (108, 462, 466), (107, 461, 469), (467, 109, 469), (463, 464, 476), (469, 109, 471), (472, 109, 465), (466, 473, 477), (477, 472, 108), (475, 476, 470), (468, 110, 475), (472, 477, 478), (477, 473, 479), (473, 476, 479), (478, 210, 212), (479, 475, 267), (110, 215, 475), (480, 129, 98), (129, 552, 421), (24, 96, 20), (478, 212, 132), (394, 380, 453), (18, 444, 454), (441, 444, 18), (358, 441, 359), (485, 482, 134), (134, 483, 111), (134, 111, 485), (483, 486, 111), (487, 556, 133), (74, 8, 489), (7, 490, 484), (493, 484, 490), (414, 482, 494), (485, 492, 491), (111, 497, 492), (556, 112, 498), (486, 498, 497), (496, 493, 495), (492, 497, 491), (498, 112, 499), (114, 491, 497), (496, 495, 504), (495, 490, 113), (114, 497, 116), (116, 498, 502), (504, 495, 113), (500, 114, 510), (509, 499, 503), (499, 509, 502), (503, 496, 505), (504, 113, 508), (115, 500, 514), (503, 507, 509), (113, 501, 508), (506, 502, 517), (507, 505, 512), (115, 514, 3), (513, 508, 511), (117, 3, 514), (516, 510, 118), (507, 515, 524), (513, 511, 141), (517, 509, 524), (512, 513, 515), (141, 21, 513), (520, 119, 521), (119, 517, 521), (522, 515, 513), (521, 517, 524), (525, 522, 122), (515, 522, 525), (519, 520, 533), (521, 524, 531), (526, 524, 525), (121, 529, 528), (121, 528, 122), (531, 524, 534), (525, 530, 537), (122, 528, 530), (527, 533, 544), (532, 538, 126), (538, 527, 543), (531, 534, 539), (537, 540, 534), (535, 536, 548), (529, 541, 536), (539, 544, 531), (123, 534, 540), (537, 545, 130), (535, 548, 542), (541, 550, 536), (537, 130, 540), (545, 549, 130), (548, 536, 550), (553, 539, 555), (550, 546, 551), (543, 554, 547), (540, 130, 94), (549, 542, 552), (130, 480, 94), (4, 552, 550), (130, 549, 480), (483, 9, 486), (9, 341, 556), (74, 489, 557), (340, 139, 7), (22, 490, 139), (16, 141, 511), (501, 16, 511), (17, 140, 529), (140, 144, 541), (547, 554, 347), (127, 349, 120), (349, 3, 117), (17, 145, 140), (21, 150, 25), (154, 164, 23), (159, 26, 153), (163, 24, 158), (158, 27, 169), (170, 159, 25), (165, 159, 170), (164, 166, 170), (175, 12, 168), (28, 30, 172), (182, 31, 30), (184, 32, 174), (184, 174, 179), (185, 180, 31), (185, 31, 182), (189, 186, 178), (181, 34, 178), (185, 182, 193), (187, 32, 188), (34, 35, 189), (188, 203, 187), (36, 35, 200), (110, 468, 203), (207, 201, 202), (45, 204, 136), (212, 38, 214), (38, 220, 214), (221, 39, 225), (221, 224, 39), (234, 222, 223), (42, 223, 224), (228, 225, 226), (47, 224, 44), (219, 45, 227), (232, 237, 138), (46, 47, 44), (242, 47, 46), (240, 235, 230), (239, 238, 232), (243, 242, 46), (50, 242, 243), (251, 231, 236), (248, 242, 254), (53, 246, 250), (251, 249, 257), (52, 49, 253), (250, 254, 258), (256, 254, 50), (54, 52, 253), (51, 254, 256), (261, 255, 52), (264, 263, 51), (263, 258, 51), (56, 263, 264), (266, 54, 265), (37, 132, 212), (5, 56, 131), (5, 342, 271), (277, 276, 270), (272, 277, 270), (273, 278, 6), (273, 6, 266), (279, 5, 271), (275, 11, 284), (281, 125, 274), (281, 269, 58), (59, 282, 276), (291, 125, 281), (285, 276, 282), (58, 60, 292), (297, 60, 293), (293, 60, 285), (294, 390, 291), (304, 292, 297), (301, 305, 297), (310, 305, 295), (302, 310, 295), (311, 298, 300), (65, 302, 311), (66, 323, 63), (322, 315, 313), (311, 68, 65), (314, 309, 63), (343, 13, 66), (318, 317, 68), (321, 315, 322), (72, 327, 325), (345, 321, 327), (333, 325, 330), (331, 323, 14), (338, 326, 328), (331, 74, 332), (336, 331, 344), (335, 73, 329), (338, 328, 332), (75, 335, 329), (341, 333, 334), (337, 134, 335), (483, 75, 9), (483, 337, 75), (270, 57, 6), (303, 33, 343), (346, 559, 126), (346, 347, 351), (78, 80, 348), (80, 78, 357), (372, 369, 355), (354, 81, 364), (359, 352, 358), (362, 360, 80), (367, 362, 371), (377, 372, 18), (393, 386, 381), (395, 84, 392), (407, 402, 383), (400, 395, 88), (90, 412, 406), (89, 401, 411), (91, 413, 90), (358, 352, 19), (410, 138, 411), (252, 413, 92), (421, 98, 129), (415, 124, 79), (422, 19, 416), (19, 351, 416), (422, 417, 419), (99, 432, 101), (438, 100, 434), (102, 429, 436), (101, 432, 435), (439, 436, 438), (440, 431, 101), (444, 441, 102), (443, 445, 105), (447, 431, 440), (446, 448, 435), (104, 442, 443), (450, 445, 447), (449, 442, 104), (456, 450, 440), (451, 456, 440), (440, 448, 451), (457, 104, 105), (481, 452, 12), (458, 450, 456), (455, 461, 449), (465, 104, 457), (457, 450, 462), (466, 462, 458), (461, 455, 467), (467, 455, 465), (469, 461, 467), (468, 459, 192), (471, 107, 469), (473, 466, 463), (475, 470, 468), (109, 472, 474), (347, 416, 351), (399, 107, 471), (487, 112, 556), (486, 9, 556), (487, 557, 488), (488, 489, 496), (490, 22, 142), (499, 112, 487), (15, 490, 142), (501, 113, 490), (501, 490, 15), (505, 507, 503), (516, 514, 500), (509, 517, 502), (512, 505, 508), (119, 506, 517), (518, 117, 514), (120, 349, 117), (514, 516, 519), (117, 518, 120), (118, 119, 520), (21, 121, 513), (121, 522, 513), (526, 534, 524), (532, 126, 120), (527, 523, 533), (526, 525, 537), (544, 533, 531), (537, 530, 545), (546, 541, 144), (543, 544, 553), (542, 548, 552), (554, 553, 417), (129, 480, 549), (134, 482, 135), (556, 341, 133), (557, 487, 133), (420, 552, 4), (346, 126, 538), (144, 145, 143), (142, 22, 146), (147, 158, 24), (170, 169, 165), (176, 184, 179), (39, 224, 220), (233, 239, 232), (242, 248, 47), (259, 252, 245), (251, 257, 265), (279, 58, 5), (293, 288, 295), (63, 306, 299), (339, 133, 341), (325, 333, 72), (333, 75, 329), (126, 559, 348), (84, 379, 392), (393, 381, 387), (405, 86, 398), (97, 425, 19), (97, 100, 436), (431, 430, 423), (481, 459, 452), (511, 508, 501), (518, 514, 519), (512, 515, 507), (518, 532, 120), (526, 537, 534), (546, 550, 541), (539, 123, 94), (74, 557, 133), (278, 273, 280), (300, 64, 307), (72, 333, 329), (510, 516, 500), (542, 545, 535), (536, 528, 529), (25, 150, 23), (31, 167, 160, 172), (164, 171, 177, 176), (190, 195, 194, 184), (17, 529, 121, 21), (40, 267, 475, 215), (57, 131, 264), (59, 61, 288, 282), (305, 310, 316, 67), (304, 312, 374), (375, 367, 371, 378), (98, 421, 418, 428), (384, 389, 407), (91, 92, 413), (494, 491, 114, 500), (510, 116, 119, 118), (518, 519, 523, 532)])
me_cube.polygons.foreach_set('use_smooth', [True] * 1103)
_uv = me_cube.uv_layers.new(name='UVMap')
_uv.uv.foreach_set('vector', [0.6778, 0.468, 0.6871, 0.4988, 0.6558, 0.4824, 0.8695, 0.5242, 0.8425, 0.5205, 0.8516, 0.5025, 0.6558, 0.4824, 0.6871, 0.4988, 0.6599, 0.5126, 0.806, 0.5052, 0.8089, 0.5389, 0.7823, 0.5096, 0.702, 0.5315, 0.6909, 0.5386, 0.6871, 0.4988, 0.6909, 0.5386, 0.675, 0.5375, 0.6871, 0.4988, 0.7823, 0.5096, 0.8089, 0.5389, 0.7886, 0.5378, 0.8695, 0.5242, 0.8339, 0.545, 0.8425, 0.5205, 0.6599, 0.5126, 0.675, 0.5375, 0.6408, 0.5369, 0.7526, 0.5074, 0.7284, 0.5436, 0.7297, 0.5068, 0.8005, 0.5463, 0.763, 0.5547, 0.7635, 0.536, 0.7886, 0.5378, 0.8005, 0.5463, 0.7635, 0.536, 0.8089, 0.5389, 0.8005, 0.5463, 0.7886, 0.5378, 0.8339, 0.545, 0.8005, 0.5463, 0.8089, 0.5389, 0.8714, 0.5419, 0.8339, 0.545, 0.8695, 0.5242, 0.8339, 0.545, 0.826, 0.554, 0.8005, 0.5463, 0.8714, 0.5419, 0.8665, 0.5585, 0.8339, 0.545, 0.7984, 0.5674, 0.7723, 0.5707, 0.763, 0.5547, 0.826, 0.554, 0.7984, 0.5674, 0.8005, 0.5463, 0.726, 0.569, 0.7071, 0.5836, 0.7125, 0.5518, 0.8245, 0.5737, 0.8586, 0.5911, 0.8398, 0.5882, 0.8032, 0.5956, 0.7723, 0.5707, 0.7984, 0.5674, 0.7984, 0.5674, 0.8245, 0.5737, 0.8032, 0.5956, 0.6805, 0.594, 0.6911, 0.6043, 0.664, 0.6073, 0.7171, 0.5976, 0.7137, 0.6065, 0.6911, 0.6043, 0.7632, 0.6143, 0.745, 0.6132, 0.7605, 0.591, 0.664, 0.6073, 0.626, 0.6278, 0.6357, 0.6046, 0.7304, 0.6268, 0.7242, 0.6252, 0.7171, 0.5976, 0.872, 0.6053, 0.846, 0.6222, 0.8586, 0.5911, 0.6911, 0.6043, 0.6929, 0.653, 0.6796, 0.6405, 0.745, 0.6132, 0.7632, 0.6143, 0.7589, 0.6408, 0.6796, 0.6405, 0.6722, 0.6627, 0.626, 0.6278, 0.6722, 0.6627, 0.631, 0.677, 0.626, 0.6278, 0.7304, 0.6268, 0.7533, 0.675, 0.7196, 0.6547, 0.7589, 0.6408, 0.7719, 0.6561, 0.7533, 0.675, 0.7714, 0.6427, 0.7873, 0.6642, 0.7719, 0.6561, 0.8425, 0.6604, 0.7916, 0.6565, 0.8118, 0.6453, 0.8425, 0.6604, 0.816, 0.6835, 0.7916, 0.6565, 0.821, 0.6882, 0.816, 0.6835, 0.8425, 0.6604, 0.7684, 0.6793, 0.761, 0.6939, 0.7533, 0.675, 0.7873, 0.6642, 0.816, 0.6835, 0.7993, 0.6973, 0.687, 0.6753, 0.6985, 0.703, 0.6665, 0.7319, 0.7993, 0.6973, 0.7768, 0.7201, 0.761, 0.6939, 0.7048, 0.7299, 0.6966, 0.7391, 0.6665, 0.7319, 0.6665, 0.7319, 0.6966, 0.7391, 0.6747, 0.77, 0.791, 0.7289, 0.7566, 0.7422, 0.7768, 0.7201, 0.821, 0.6882, 0.7948, 0.7472, 0.791, 0.7289, 0.821, 0.6882, 0.8277, 0.7431, 0.7948, 0.7472, 0.6939, 0.4786, 0.6871, 0.4988, 0.6778, 0.468, 0.7888, 0.4982, 0.806, 0.5052, 0.7823, 0.5096, 0.8665, 0.5585, 0.8743, 0.5704, 0.8569, 0.5682, 0.8569, 0.5682, 0.872, 0.6053, 0.8586, 0.5911, 0.8277, 0.7431, 0.8694, 0.7475, 0.8271, 0.7503, 0.631, 0.677, 0.6665, 0.7319, 0.6245, 0.7078, 0.6339, 0.5657, 0.6805, 0.594, 0.6007, 0.562, 0.6007, 0.562, 0.6805, 0.594, 0.6512, 0.5967, 0.4476, 0.7543, 0.4642, 0.7754, 0.4266, 0.7824, 0.5166, 0.7561, 0.5495, 0.764, 0.51, 0.7933, 0.4642, 0.7754, 0.445, 0.8155, 0.4266, 0.7824, 0.5495, 0.764, 0.5773, 0.7872, 0.51, 0.7933, 0.6108, 0.7942, 0.5858, 0.8184, 0.5773, 0.7872, 0.3623, 0.7837, 0.4061, 0.7999, 0.3975, 0.8153, 0.4266, 0.7824, 0.445, 0.8155, 0.4061, 0.7999, 0.4642, 0.7754, 0.4781, 0.801, 0.445, 0.8155, 0.5858, 0.8184, 0.5572, 0.8274, 0.5773, 0.7872, 0.4781, 0.801, 0.4865, 0.817, 0.4574, 0.8239, 0.51, 0.7933, 0.5208, 0.8043, 0.4865, 0.817, 0.3975, 0.8153, 0.3955, 0.844, 0.3607, 0.8376, 0.3975, 0.8153, 0.4392, 0.8296, 0.3955, 0.844, 0.445, 0.8155, 0.4574, 0.8239, 0.4392, 0.8296, 0.6158, 0.8501, 0.6055, 0.8439, 0.6108, 0.7942, 0.5858, 0.8184, 0.571, 0.8601, 0.5572, 0.8274, 0.5325, 0.8376, 0.5069, 0.8638, 0.4984, 0.8408, 0.4801, 0.8805, 0.4726, 0.8608, 0.4984, 0.8408, 0.3955, 0.844, 0.4212, 0.8695, 0.3901, 0.8797, 0.4287, 0.8492, 0.45, 0.8686, 0.4212, 0.8695, 0.5283, 0.8626, 0.5383, 0.8709, 0.5078, 0.8724, 0.5283, 0.8626, 0.5078, 0.8724, 0.5069, 0.8638, 0.571, 0.8601, 0.5743, 0.8696, 0.5283, 0.8626, 0.6201, 0.8549, 0.605, 0.8879, 0.6056, 0.8668, 0.5383, 0.8709, 0.5762, 0.8913, 0.5341, 0.8987, 0.6281, 0.8797, 0.6141, 0.9251, 0.6201, 0.8549, 0.3848, 0.8839, 0.3927, 0.89, 0.3833, 0.9003, 0.4801, 0.8805, 0.46, 0.9002, 0.4586, 0.8949, 0.4212, 0.8941, 0.4197, 0.9205, 0.3927, 0.89, 0.424, 0.8875, 0.46, 0.9002, 0.4212, 0.8941, 0.4586, 0.8949, 0.46, 0.9002, 0.424, 0.8875, 0.4212, 0.8941, 0.46, 0.9002, 0.4197, 0.9205, 0.5762, 0.8913, 0.6003, 0.9332, 0.577, 0.9182, 0.6141, 0.9251, 0.6003, 0.9332, 0.605, 0.8879, 0.3833, 0.9003, 0.391, 0.9264, 0.3826, 0.9244, 0.46, 0.9002, 0.4593, 0.927, 0.4197, 0.9205, 0.4687, 0.9232, 0.4593, 0.927, 0.46, 0.9002, 0.5199, 0.9061, 0.5294, 0.9296, 0.5092, 0.9189, 0.5092, 0.9189, 0.5294, 0.9296, 0.5186, 0.9572, 0.6003, 0.9332, 0.601, 0.9579, 0.5626, 0.9616, 0.4639, 0.948, 0.4392, 0.9777, 0.4221, 0.9404, 0.4392, 0.9777, 0.4098, 0.9675, 0.4221, 0.9404, 0.5186, 0.9572, 0.5183, 0.9671, 0.49, 0.9542, 0.5186, 0.9572, 0.5626, 0.9616, 0.5183, 0.9671, 0.5626, 0.9616, 0.5918, 0.9918, 0.5183, 0.9671, 0.601, 0.9579, 0.623, 0.9943, 0.5918, 0.9918, 0.3845, 0.9556, 0.4361, 0.9878, 0.3993, 0.9942, 0.4921, 0.9869, 0.4625, 0.9979, 0.4458, 0.9913, 0.5183, 0.9671, 0.5918, 0.9918, 0.5226, 0.9982, 0.6401, 0.8365, 0.6201, 0.8549, 0.6158, 0.8501, 0.6281, 0.8797, 0.628, 0.8995, 0.6261, 0.9166, 0.6141, 0.9251, 0.6255, 0.942, 0.6106, 0.9321, 0.3695, 0.8794, 0.3848, 0.8839, 0.3833, 0.9003, 0.4028, 0.004277, 0.4311, 0.03178, 0.4044, 0.03186, 0.487, 0.007422, 0.4855, 0.04146, 0.4599, 0.02207, 0.5992, 0.02729, 0.583, 0.05365, 0.5936, 0.005985, 0.5586, 0.04892, 0.5217, 0.07193, 0.5326, 0.03511, 0.4372, 0.05789, 0.4449, 0.05191, 0.4457, 0.07641, 0.5217, 0.07193, 0.5103, 0.08472, 0.5003, 0.05074, 0.5586, 0.04892, 0.583, 0.05365, 0.5274, 0.07658, 0.5274, 0.07658, 0.583, 0.05365, 0.546, 0.094, 0.5912, 0.05801, 0.5813, 0.09787, 0.583, 0.05365, 0.5274, 0.07658, 0.546, 0.094, 0.5292, 0.09773, 0.583, 0.05365, 0.5813, 0.09787, 0.546, 0.094, 0.4592, 0.08374, 0.4483, 0.09379, 0.4282, 0.1005, 0.4592, 0.08374, 0.4737, 0.09271, 0.4483, 0.09379, 0.5103, 0.08472, 0.4992, 0.09518, 0.4819, 0.086, 0.5292, 0.09773, 0.5103, 0.08472, 0.5274, 0.07658, 0.5939, 0.08162, 0.6227, 0.0681, 0.6056, 0.1243, 0.5939, 0.08162, 0.6056, 0.1243, 0.5957, 0.1286, 0.6227, 0.0681, 0.6247, 0.1108, 0.6056, 0.1243, 0.4737, 0.09271, 0.4471, 0.1318, 0.4483, 0.09379, 0.5292, 0.09773, 0.5301, 0.1175, 0.5018, 0.115, 0.546, 0.094, 0.5301, 0.1175, 0.5292, 0.09773, 0.5813, 0.09787, 0.5459, 0.1301, 0.546, 0.094, 0.4816, 0.1193, 0.4847, 0.1401, 0.4581, 0.1334, 0.5238, 0.1263, 0.4924, 0.1421, 0.5018, 0.115, 0.588, 0.1236, 0.5957, 0.1286, 0.5765, 0.1308, 0.4123, 0.1196, 0.4144, 0.1387, 0.4006, 0.1568, 0.4144, 0.1387, 0.4452, 0.1421, 0.4208, 0.1569, 0.4847, 0.1401, 0.4765, 0.1504, 0.4581, 0.1334, 0.6225, 0.149, 0.6028, 0.1489, 0.6056, 0.1243, 0.4765, 0.1504, 0.4709, 0.1692, 0.456, 0.1442, 0.3889, 0.1439, 0.4006, 0.1568, 0.4065, 0.1761, 0.4452, 0.1421, 0.456, 0.1442, 0.4404, 0.1742, 0.456, 0.1442, 0.4709, 0.1692, 0.4404, 0.1742, 0.6028, 0.1489, 0.6148, 0.1723, 0.6027, 0.175, 0.5099, 0.1658, 0.5033, 0.1782, 0.4837, 0.1585, 0.524, 0.1641, 0.5635, 0.1804, 0.5193, 0.1777, 0.4208, 0.1569, 0.4404, 0.1742, 0.4065, 0.1761, 0.4709, 0.1692, 0.5033, 0.1782, 0.4853, 0.196, 0.5099, 0.1658, 0.5193, 0.1777, 0.5033, 0.1782, 0.4065, 0.1761, 0.4144, 0.1917, 0.3783, 0.177, 0.4709, 0.1692, 0.4583, 0.1895, 0.4404, 0.1742, 0.5782, 0.1586, 0.6027, 0.175, 0.5686, 0.2083, 0.4297, 0.1872, 0.4547, 0.1966, 0.4144, 0.1917, 0.4547, 0.1966, 0.4127, 0.2018, 0.4144, 0.1917, 0.5033, 0.1782, 0.5238, 0.2186, 0.4965, 0.2129, 0.4853, 0.196, 0.4965, 0.2129, 0.4684, 0.2103, 0.4023, 0.2231, 0.3797, 0.2248, 0.4127, 0.2018, 0.5686, 0.2083, 0.5382, 0.2351, 0.5238, 0.2186, 0.4367, 0.2145, 0.4196, 0.2483, 0.4023, 0.2231, 0.4965, 0.2129, 0.5238, 0.2186, 0.4899, 0.2326, 0.4023, 0.2231, 0.4196, 0.2483, 0.3797, 0.2248, 0.4306, 0.00343, 0.4395, 0.02305, 0.4311, 0.03178, 0.4611, 0.002982, 0.4395, 0.02305, 0.4408, 0.002234, 0.4766, 0.0, 0.487, 0.007422, 0.4611, 0.002982, 0.487, 0.007422, 0.4599, 0.02207, 0.4611, 0.002982, 0.399, 0.123, 0.3889, 0.1439, 0.3764, 0.1627, 0.2426, 0.4982, 0.2296, 0.5339, 0.2067, 0.5323, 0.2509, 0.5136, 0.2296, 0.5339, 0.2426, 0.4982, 0.3007, 0.5022, 0.3014, 0.5258, 0.2789, 0.5022, 0.1743, 0.512, 0.1477, 0.551, 0.1507, 0.506, 0.1743, 0.512, 0.2067, 0.5323, 0.1477, 0.551, 0.3007, 0.5022, 0.3311, 0.5377, 0.3014, 0.5258, 0.1477, 0.551, 0.2067, 0.5323, 0.1793, 0.555, 0.2789, 0.5022, 0.2644, 0.5477, 0.2509, 0.5136, 0.2296, 0.5339, 0.2072, 0.5624, 0.2067, 0.5323, 0.2644, 0.5477, 0.2296, 0.5339, 0.2509, 0.5136, 0.3359, 0.5144, 0.3381, 0.538, 0.3311, 0.5377, 0.2644, 0.5477, 0.2631, 0.5627, 0.2296, 0.5339, 0.3311, 0.5377, 0.3265, 0.5731, 0.3014, 0.5258, 0.2631, 0.5627, 0.2322, 0.5788, 0.2296, 0.5339, 0.278, 0.5581, 0.2631, 0.5627, 0.2644, 0.5477, 0.3381, 0.538, 0.3349, 0.5788, 0.3311, 0.5377, 0.2296, 0.5339, 0.2322, 0.5788, 0.2072, 0.5624, 0.1273, 0.5728, 0.1677, 0.5884, 0.1323, 0.5812, 0.1793, 0.555, 0.2072, 0.5624, 0.1677, 0.5884, 0.3561, 0.5771, 0.3349, 0.5788, 0.3381, 0.538, 0.3105, 0.5605, 0.3001, 0.5882, 0.278, 0.5581, 0.3265, 0.5731, 0.3001, 0.5882, 0.3105, 0.5605, 0.3001, 0.5882, 0.2846, 0.6008, 0.278, 0.5581, 0.3561, 0.5771, 0.3547, 0.6032, 0.3349, 0.5788, 0.3265, 0.5731, 0.2846, 0.6008, 0.3001, 0.5882, 0.1711, 0.6003, 0.173, 0.6311, 0.1424, 0.6261, 0.1854, 0.6018, 0.173, 0.6311, 0.1711, 0.6003, 0.2846, 0.6008, 0.3047, 0.6184, 0.2639, 0.6235, 0.3349, 0.5788, 0.3375, 0.621, 0.3266, 0.6229, 0.1988, 0.6104, 0.173, 0.6311, 0.1854, 0.6018, 0.2486, 0.62, 0.2211, 0.6374, 0.2164, 0.6036, 0.1988, 0.6104, 0.2211, 0.6374, 0.173, 0.6311, 0.2639, 0.6235, 0.2498, 0.6354, 0.2486, 0.62, 0.3207, 0.6214, 0.3084, 0.6522, 0.3047, 0.6184, 0.1971, 0.6473, 0.1753, 0.662, 0.173, 0.6311, 0.3047, 0.6184, 0.2928, 0.6507, 0.2639, 0.6235, 0.3272, 0.6554, 0.3201, 0.6677, 0.3207, 0.6214, 0.2211, 0.6374, 0.2288, 0.6536, 0.1971, 0.6473, 0.3266, 0.6229, 0.3346, 0.6532, 0.3272, 0.6554, 0.2928, 0.6507, 0.2642, 0.6724, 0.2619, 0.6376, 0.3084, 0.6522, 0.2957, 0.6798, 0.2928, 0.6507, 0.3346, 0.6532, 0.3538, 0.6714, 0.3276, 0.6704, 0.2429, 0.6651, 0.2465, 0.6929, 0.235, 0.6767, 0.1625, 0.6981, 0.1262, 0.6859, 0.1289, 0.6715, 0.235, 0.6767, 0.2465, 0.6929, 0.2098, 0.6908, 0.2609, 0.6886, 0.2465, 0.6929, 0.2429, 0.6651, 0.3479, 0.6982, 0.3031, 0.7312, 0.3276, 0.6704, 0.1648, 0.6742, 0.1789, 0.7039, 0.1625, 0.6981, 0.1625, 0.6981, 0.1381, 0.7269, 0.1262, 0.6859, 0.1789, 0.7039, 0.2017, 0.6846, 0.1875, 0.7213, 0.2017, 0.6846, 0.2098, 0.6908, 0.1875, 0.7213, 0.2439, 0.716, 0.2142, 0.7235, 0.2098, 0.6908, 0.1625, 0.6981, 0.1789, 0.7039, 0.1875, 0.7213, 0.1625, 0.6981, 0.1628, 0.7333, 0.1381, 0.7269, 0.2439, 0.716, 0.23, 0.7411, 0.2142, 0.7235, 0.2667, 0.7241, 0.23, 0.7411, 0.2439, 0.716, 0.3031, 0.7312, 0.2702, 0.7585, 0.2738, 0.7287, 0.3623, 0.7837, 0.308, 0.773, 0.3031, 0.7312, 0.2845, 0.4888, 0.2509, 0.5136, 0.2426, 0.4982, 0.2845, 0.4888, 0.2789, 0.5022, 0.2509, 0.5136, 0.2667, 0.7241, 0.2401, 0.7544, 0.23, 0.7411, 0.1628, 0.7333, 0.2012, 0.7414, 0.1683, 0.7479, 0.1271, 0.6095, 0.1424, 0.6261, 0.125, 0.6271, 0.1269, 0.6044, 0.1424, 0.6261, 0.1271, 0.6095, 0.4005, 0.4745, 0.4222, 0.4914, 0.3734, 0.5002, 0.6371, 0.4579, 0.6516, 0.4788, 0.613, 0.4903, 0.4724, 0.4902, 0.5002, 0.5329, 0.4617, 0.5315, 0.5851, 0.5318, 0.59, 0.5049, 0.613, 0.4903, 0.5791, 0.5552, 0.5299, 0.5342, 0.5587, 0.5124, 0.4617, 0.5315, 0.4553, 0.5563, 0.4536, 0.5332, 0.5002, 0.5329, 0.4613, 0.5572, 0.4617, 0.5315, 0.5052, 0.5609, 0.4613, 0.5572, 0.5002, 0.5329, 0.5052, 0.5609, 0.4643, 0.5749, 0.4613, 0.5572, 0.6165, 0.5288, 0.6408, 0.5369, 0.6339, 0.5657, 0.3811, 0.5325, 0.4073, 0.548, 0.3999, 0.5919, 0.436, 0.5647, 0.4387, 0.5872, 0.3999, 0.5919, 0.5052, 0.5609, 0.5257, 0.562, 0.5043, 0.6032, 0.4643, 0.5749, 0.5043, 0.6032, 0.4731, 0.6026, 0.6007, 0.562, 0.6357, 0.6046, 0.6028, 0.6008, 0.584, 0.5756, 0.5944, 0.6052, 0.5714, 0.6031, 0.4628, 0.6006, 0.4565, 0.6185, 0.4282, 0.6124, 0.5043, 0.6032, 0.5172, 0.6149, 0.4778, 0.6097, 0.408, 0.6275, 0.394, 0.6312, 0.3891, 0.601, 0.408, 0.6275, 0.4565, 0.6185, 0.4103, 0.6536, 0.4565, 0.6185, 0.4661, 0.6147, 0.449, 0.6537, 0.5914, 0.615, 0.6163, 0.6636, 0.5962, 0.6705, 0.5606, 0.6211, 0.5962, 0.6705, 0.5557, 0.6558, 0.5606, 0.6211, 0.5914, 0.615, 0.5962, 0.6705, 0.5962, 0.6705, 0.568, 0.6965, 0.5557, 0.6558, 0.3934, 0.6563, 0.4103, 0.6536, 0.3671, 0.6997, 0.5962, 0.6705, 0.6163, 0.6636, 0.6145, 0.7051, 0.5962, 0.6705, 0.6145, 0.7051, 0.5905, 0.7391, 0.6163, 0.6636, 0.6245, 0.7078, 0.6145, 0.7051, 0.4392, 0.6807, 0.4537, 0.6678, 0.4283, 0.7118, 0.4537, 0.6678, 0.4918, 0.6823, 0.4525, 0.7311, 0.4283, 0.7118, 0.4546, 0.7435, 0.3798, 0.7133, 0.5158, 0.6835, 0.5011, 0.731, 0.4918, 0.6823, 0.568, 0.6965, 0.5905, 0.7391, 0.5338, 0.7304, 0.3798, 0.7133, 0.3623, 0.7837, 0.3479, 0.6982, 0.4525, 0.7311, 0.4923, 0.7401, 0.4546, 0.7435, 0.5011, 0.731, 0.5271, 0.7404, 0.4923, 0.7401, 0.5905, 0.7391, 0.5976, 0.7469, 0.5271, 0.7404, 0.3798, 0.7133, 0.4546, 0.7435, 0.3623, 0.7837, 0.5271, 0.7404, 0.5166, 0.7561, 0.4923, 0.7401, 0.5271, 0.7404, 0.5495, 0.764, 0.5166, 0.7561, 0.5876, 0.4693, 0.59, 0.5049, 0.572, 0.504, 0.6007, 0.562, 0.6512, 0.5967, 0.6357, 0.6046, 0.4923, 0.7401, 0.4476, 0.7543, 0.4546, 0.7435, 0.3738, 0.6279, 0.394, 0.6312, 0.3581, 0.6428, 0.3884, 0.5862, 0.3547, 0.6032, 0.3561, 0.5771, 0.3811, 0.5325, 0.358, 0.5529, 0.3818, 0.5139, 0.3797, 0.2248, 0.4193, 0.2627, 0.378, 0.291, 0.5467, 0.2655, 0.5308, 0.2862, 0.5342, 0.2495, 0.5826, 0.2623, 0.5691, 0.2845, 0.5686, 0.2537, 0.5989, 0.2488, 0.6201, 0.274, 0.6044, 0.2908, 0.468, 0.2714, 0.4498, 0.2893, 0.4342, 0.2659, 0.4894, 0.2717, 0.4612, 0.305, 0.468, 0.2714, 0.509, 0.2598, 0.4996, 0.3001, 0.4894, 0.2717, 0.5686, 0.2537, 0.5691, 0.2845, 0.5467, 0.2655, 0.5691, 0.2845, 0.5476, 0.3009, 0.5467, 0.2655, 0.4342, 0.2659, 0.4308, 0.3019, 0.4193, 0.2627, 0.4193, 0.2627, 0.4308, 0.3019, 0.4024, 0.301, 0.5177, 0.2617, 0.5308, 0.2862, 0.5095, 0.3113, 0.5691, 0.2845, 0.6044, 0.2908, 0.5767, 0.3046, 0.4612, 0.305, 0.4996, 0.3001, 0.4629, 0.3303, 0.4996, 0.3001, 0.5095, 0.3113, 0.5019, 0.3297, 0.4024, 0.301, 0.407, 0.3295, 0.3762, 0.3129, 0.5308, 0.2862, 0.5277, 0.3298, 0.5095, 0.3113, 0.5308, 0.2862, 0.5476, 0.3009, 0.5277, 0.3298, 0.407, 0.3295, 0.3986, 0.3328, 0.3762, 0.3129, 0.4364, 0.3159, 0.4629, 0.3303, 0.4423, 0.3363, 0.5476, 0.3009, 0.5633, 0.3173, 0.5446, 0.3382, 0.5633, 0.3173, 0.5765, 0.344, 0.5446, 0.3382, 0.5019, 0.3297, 0.4909, 0.3508, 0.4629, 0.3303, 0.4909, 0.3508, 0.4695, 0.3749, 0.4629, 0.3303, 0.5355, 0.3463, 0.5213, 0.3891, 0.5188, 0.3502, 0.5765, 0.344, 0.6018, 0.3741, 0.5548, 0.3593, 0.4159, 0.3626, 0.435, 0.3732, 0.4187, 0.3728, 0.435, 0.3732, 0.4576, 0.3829, 0.4187, 0.3728, 0.557, 0.3778, 0.5582, 0.3841, 0.5213, 0.3891, 0.4187, 0.3728, 0.4548, 0.3999, 0.4119, 0.3925, 0.4781, 0.3814, 0.4619, 0.4179, 0.4576, 0.3829, 0.5822, 0.3895, 0.5573, 0.4075, 0.5582, 0.3841, 0.6137, 0.3771, 0.5822, 0.3895, 0.5846, 0.3806, 0.4619, 0.4179, 0.4548, 0.3999, 0.4576, 0.3829, 0.4119, 0.3925, 0.3872, 0.4267, 0.3844, 0.3946, 0.4119, 0.3925, 0.4294, 0.4064, 0.3872, 0.4267, 0.5933, 0.4047, 0.5747, 0.4229, 0.5573, 0.4075, 0.5933, 0.4047, 0.6131, 0.4328, 0.5747, 0.4229, 0.4294, 0.4064, 0.447, 0.4319, 0.4061, 0.4386, 0.5747, 0.4229, 0.5448, 0.44, 0.5573, 0.4075, 0.4061, 0.4386, 0.3824, 0.4447, 0.3872, 0.4267, 0.447, 0.4319, 0.4713, 0.4449, 0.4276, 0.4621, 0.5087, 0.4287, 0.4833, 0.4499, 0.4713, 0.4449, 0.5152, 0.451, 0.4724, 0.4902, 0.4833, 0.4499, 0.5727, 0.4477, 0.5506, 0.4667, 0.5448, 0.44, 0.4713, 0.4449, 0.4724, 0.4902, 0.4404, 0.4808, 0.5961, 0.4404, 0.626, 0.4448, 0.5876, 0.4693, 0.4276, 0.4621, 0.4005, 0.4745, 0.4061, 0.4386, 0.626, 0.4448, 0.6455, 0.449, 0.6371, 0.4579, 0.4404, 0.4808, 0.4222, 0.4914, 0.4276, 0.4621, 0.5506, 0.4667, 0.5876, 0.4693, 0.5613, 0.4872, 0.639, 0.4095, 0.6267, 0.4213, 0.6202, 0.4023, 0.6455, 0.449, 0.6516, 0.4788, 0.6371, 0.4579, 0.613, 0.4903, 0.59, 0.5049, 0.5876, 0.4693, 0.3716, 0.3713, 0.3843, 0.3819, 0.3635, 0.4057, 0.3986, 0.3328, 0.3821, 0.3525, 0.3762, 0.3129, 0.378, 0.291, 0.4024, 0.301, 0.3762, 0.3129, 0.7125, 0.5117, 0.7043, 0.4956, 0.7162, 0.4912, 0.7526, 0.5074, 0.7611, 0.5028, 0.7619, 0.5268, 0.7619, 0.5268, 0.7611, 0.5028, 0.7886, 0.5378, 0.6871, 0.4988, 0.7125, 0.5117, 0.702, 0.5315, 0.7297, 0.5068, 0.7284, 0.5436, 0.7125, 0.5117, 0.7611, 0.5028, 0.7823, 0.5096, 0.7886, 0.5378, 0.806, 0.5052, 0.8213, 0.5147, 0.8089, 0.5389, 0.6599, 0.5126, 0.6871, 0.4988, 0.675, 0.5375, 0.7125, 0.5117, 0.7125, 0.5518, 0.702, 0.5315, 0.7125, 0.5117, 0.7284, 0.5436, 0.7125, 0.5518, 0.7619, 0.5268, 0.7886, 0.5378, 0.7635, 0.536, 0.8089, 0.5389, 0.8425, 0.5205, 0.8339, 0.545, 0.7526, 0.5074, 0.741, 0.5564, 0.7284, 0.5436, 0.7405, 0.5758, 0.741, 0.5564, 0.7635, 0.536, 0.8005, 0.5463, 0.7984, 0.5674, 0.763, 0.5547, 0.826, 0.554, 0.8339, 0.545, 0.8569, 0.5682, 0.8339, 0.545, 0.8665, 0.5585, 0.8569, 0.5682, 0.702, 0.5315, 0.6923, 0.5686, 0.6909, 0.5386, 0.702, 0.5315, 0.7125, 0.5518, 0.6923, 0.5686, 0.741, 0.5564, 0.726, 0.569, 0.7284, 0.5436, 0.826, 0.554, 0.8245, 0.5737, 0.7984, 0.5674, 0.675, 0.5375, 0.6909, 0.5386, 0.6684, 0.5679, 0.8245, 0.5737, 0.826, 0.554, 0.8569, 0.5682, 0.6909, 0.5386, 0.6923, 0.5686, 0.6684, 0.5679, 0.8245, 0.5737, 0.8569, 0.5682, 0.8586, 0.5911, 0.6339, 0.5657, 0.6684, 0.5679, 0.6805, 0.594, 0.7125, 0.5518, 0.7071, 0.5836, 0.6923, 0.5686, 0.7405, 0.5758, 0.7171, 0.5976, 0.741, 0.5564, 0.6805, 0.594, 0.6923, 0.5686, 0.7071, 0.5836, 0.7723, 0.5707, 0.8032, 0.5956, 0.7605, 0.591, 0.7605, 0.591, 0.8032, 0.5956, 0.7973, 0.6105, 0.664, 0.6073, 0.6512, 0.5967, 0.6805, 0.594, 0.6805, 0.594, 0.7171, 0.5976, 0.6911, 0.6043, 0.7171, 0.5976, 0.7256, 0.5959, 0.7304, 0.6268, 0.7405, 0.5758, 0.7304, 0.6268, 0.7256, 0.5959, 0.7605, 0.591, 0.7973, 0.6105, 0.7632, 0.6143, 0.8032, 0.5956, 0.8111, 0.6097, 0.7973, 0.6105, 0.8111, 0.6097, 0.8398, 0.5882, 0.846, 0.6222, 0.7137, 0.6065, 0.7171, 0.5976, 0.7242, 0.6252, 0.626, 0.6278, 0.664, 0.6073, 0.6796, 0.6405, 0.664, 0.6073, 0.6911, 0.6043, 0.6796, 0.6405, 0.6929, 0.653, 0.6911, 0.6043, 0.7137, 0.6065, 0.7304, 0.6268, 0.745, 0.6132, 0.7589, 0.6408, 0.7632, 0.6143, 0.7973, 0.6105, 0.7714, 0.6427, 0.7589, 0.6408, 0.7632, 0.6143, 0.7714, 0.6427, 0.7714, 0.6427, 0.7973, 0.6105, 0.7916, 0.6565, 0.7916, 0.6565, 0.7973, 0.6105, 0.8118, 0.6453, 0.872, 0.6053, 0.862, 0.6457, 0.846, 0.6222, 0.6796, 0.6405, 0.6929, 0.653, 0.6722, 0.6627, 0.7589, 0.6408, 0.7533, 0.675, 0.7304, 0.6268, 0.8359, 0.6373, 0.846, 0.6222, 0.8425, 0.6604, 0.846, 0.6222, 0.862, 0.6457, 0.8425, 0.6604, 0.6929, 0.653, 0.7196, 0.6547, 0.713, 0.6764, 0.8425, 0.6604, 0.862, 0.6457, 0.8636, 0.6768, 0.6929, 0.653, 0.713, 0.6764, 0.687, 0.6753, 0.7533, 0.675, 0.7719, 0.6561, 0.7684, 0.6793, 0.7873, 0.6642, 0.7916, 0.6565, 0.816, 0.6835, 0.713, 0.6764, 0.6985, 0.703, 0.687, 0.6753, 0.713, 0.6764, 0.7096, 0.6958, 0.6985, 0.703, 0.631, 0.677, 0.6722, 0.6627, 0.6665, 0.7319, 0.713, 0.6764, 0.7444, 0.6907, 0.7096, 0.6958, 0.7444, 0.6907, 0.7533, 0.675, 0.761, 0.6939, 0.7684, 0.6793, 0.7873, 0.6642, 0.7993, 0.6973, 0.816, 0.6835, 0.821, 0.6882, 0.7993, 0.6973, 0.8425, 0.6604, 0.8636, 0.6768, 0.821, 0.6882, 0.7048, 0.7299, 0.6985, 0.703, 0.7096, 0.6958, 0.723, 0.7232, 0.7096, 0.6958, 0.7444, 0.6907, 0.7993, 0.6973, 0.791, 0.7289, 0.7768, 0.7201, 0.7993, 0.6973, 0.821, 0.6882, 0.791, 0.7289, 0.6985, 0.703, 0.7048, 0.7299, 0.6665, 0.7319, 0.7048, 0.7299, 0.7096, 0.6958, 0.723, 0.7232, 0.723, 0.7232, 0.7444, 0.6907, 0.7366, 0.7373, 0.7444, 0.6907, 0.761, 0.6939, 0.7366, 0.7373, 0.761, 0.6939, 0.7768, 0.7201, 0.7366, 0.7373, 0.821, 0.6882, 0.8636, 0.6768, 0.8694, 0.7475, 0.7048, 0.7299, 0.723, 0.7232, 0.7366, 0.7373, 0.8277, 0.7431, 0.821, 0.6882, 0.8694, 0.7475, 0.6939, 0.4786, 0.7043, 0.4956, 0.6871, 0.4988, 0.7566, 0.7422, 0.791, 0.7289, 0.7526, 0.7537, 0.8277, 0.7431, 0.8128, 0.7506, 0.7948, 0.7472, 0.7526, 0.7537, 0.7366, 0.7373, 0.7566, 0.7422, 0.7048, 0.7299, 0.7366, 0.7373, 0.7526, 0.7537, 0.7228, 0.7617, 0.6966, 0.7391, 0.7048, 0.7299, 0.3623, 0.7837, 0.4476, 0.7543, 0.4061, 0.7999, 0.5166, 0.7561, 0.51, 0.7933, 0.4863, 0.7612, 0.4266, 0.7824, 0.4061, 0.7999, 0.4476, 0.7543, 0.4863, 0.7612, 0.4781, 0.801, 0.4642, 0.7754, 0.51, 0.7933, 0.5773, 0.7872, 0.5208, 0.8043, 0.5773, 0.7872, 0.5572, 0.8274, 0.5208, 0.8043, 0.6108, 0.7942, 0.6055, 0.8439, 0.5858, 0.8184, 0.647, 0.7916, 0.6158, 0.8501, 0.6108, 0.7942, 0.4061, 0.7999, 0.445, 0.8155, 0.3975, 0.8153, 0.445, 0.8155, 0.4781, 0.801, 0.4574, 0.8239, 0.3975, 0.8153, 0.445, 0.8155, 0.4392, 0.8296, 0.4865, 0.817, 0.4984, 0.8408, 0.4574, 0.8239, 0.3955, 0.844, 0.4392, 0.8296, 0.4287, 0.8492, 0.4287, 0.8492, 0.4392, 0.8296, 0.45, 0.8686, 0.4574, 0.8239, 0.4726, 0.8608, 0.45, 0.8686, 0.5325, 0.8376, 0.5572, 0.8274, 0.5283, 0.8626, 0.5858, 0.8184, 0.6055, 0.8439, 0.571, 0.8601, 0.5325, 0.8376, 0.5283, 0.8626, 0.5069, 0.8638, 0.6055, 0.8439, 0.6158, 0.8501, 0.5971, 0.8709, 0.6055, 0.8439, 0.5971, 0.8709, 0.571, 0.8601, 0.3782, 0.8709, 0.3955, 0.844, 0.3901, 0.8797, 0.3955, 0.844, 0.4287, 0.8492, 0.4212, 0.8695, 0.6158, 0.8501, 0.6056, 0.8668, 0.5971, 0.8709, 0.5283, 0.8626, 0.5743, 0.8696, 0.5383, 0.8709, 0.571, 0.8601, 0.5971, 0.8709, 0.5743, 0.8696, 0.3695, 0.8794, 0.3782, 0.8709, 0.3848, 0.8839, 0.4726, 0.8608, 0.4801, 0.8805, 0.45, 0.8686, 0.6056, 0.8668, 0.605, 0.8879, 0.5971, 0.8709, 0.6201, 0.8549, 0.6141, 0.9251, 0.605, 0.8879, 0.3848, 0.8839, 0.3901, 0.8797, 0.3927, 0.89, 0.424, 0.8875, 0.45, 0.8686, 0.4586, 0.8949, 0.4212, 0.8695, 0.45, 0.8686, 0.424, 0.8875, 0.45, 0.8686, 0.4801, 0.8805, 0.4586, 0.8949, 0.5341, 0.8987, 0.5078, 0.8724, 0.5383, 0.8709, 0.5199, 0.9061, 0.5078, 0.8724, 0.5341, 0.8987, 0.5743, 0.8696, 0.5971, 0.8709, 0.5762, 0.8913, 0.3927, 0.89, 0.424, 0.8875, 0.4212, 0.8941, 0.4841, 0.8897, 0.5092, 0.9189, 0.4687, 0.9232, 0.5341, 0.8987, 0.5762, 0.8913, 0.577, 0.9182, 0.5762, 0.8913, 0.5971, 0.8709, 0.6003, 0.9332, 0.3833, 0.9003, 0.3927, 0.89, 0.391, 0.9264, 0.5199, 0.9061, 0.5341, 0.8987, 0.5388, 0.9144, 0.5341, 0.8987, 0.577, 0.9182, 0.5388, 0.9144, 0.3927, 0.89, 0.4197, 0.9205, 0.391, 0.9264, 0.5199, 0.9061, 0.5388, 0.9144, 0.5294, 0.9296, 0.5294, 0.9296, 0.5388, 0.9144, 0.555, 0.9418, 0.4197, 0.9205, 0.4221, 0.9404, 0.391, 0.9264, 0.4687, 0.9232, 0.4696, 0.9517, 0.4639, 0.948, 0.577, 0.9182, 0.6003, 0.9332, 0.5626, 0.9616, 0.4098, 0.9675, 0.391, 0.9264, 0.4221, 0.9404, 0.3845, 0.9556, 0.391, 0.9264, 0.4098, 0.9675, 0.4593, 0.927, 0.4639, 0.948, 0.4221, 0.9404, 0.5186, 0.9572, 0.5294, 0.9296, 0.5371, 0.9546, 0.49, 0.9542, 0.5092, 0.9189, 0.5186, 0.9572, 0.555, 0.9418, 0.5626, 0.9616, 0.5371, 0.9546, 0.601, 0.9579, 0.6106, 0.9321, 0.6245, 0.9524, 0.5371, 0.9546, 0.5626, 0.9616, 0.5186, 0.9572, 0.4696, 0.9517, 0.49, 0.9542, 0.5183, 0.9671, 0.4696, 0.9517, 0.5183, 0.9671, 0.4542, 0.9757, 0.3845, 0.9556, 0.4098, 0.9675, 0.4361, 0.9878, 0.4361, 0.9878, 0.4098, 0.9675, 0.4392, 0.9777, 0.5183, 0.9671, 0.4921, 0.9869, 0.4542, 0.9757, 0.4542, 0.9757, 0.4458, 0.9913, 0.4361, 0.9878, 0.601, 0.9579, 0.6245, 0.9524, 0.623, 0.9943, 0.4921, 0.9869, 0.5183, 0.9671, 0.5226, 0.9982, 0.3623, 0.7837, 0.4546, 0.7435, 0.4476, 0.7543, 0.647, 0.7916, 0.6401, 0.8365, 0.6158, 0.8501, 0.6141, 0.9251, 0.6281, 0.8797, 0.6261, 0.9166, 0.6245, 0.9524, 0.6106, 0.9321, 0.6255, 0.942, 0.3721, 0.9005, 0.3833, 0.9003, 0.3826, 0.9244, 0.3607, 0.8376, 0.3955, 0.844, 0.3782, 0.8709, 0.4028, 0.004277, 0.4306, 0.00343, 0.4311, 0.03178, 0.5183, 0.01047, 0.5295, 0.005518, 0.5326, 0.03511, 0.4995, 0.03379, 0.5183, 0.01047, 0.5326, 0.03511, 0.4311, 0.03178, 0.4395, 0.02305, 0.4372, 0.05789, 0.4599, 0.02207, 0.4855, 0.04146, 0.4449, 0.05191, 0.4995, 0.03379, 0.5326, 0.03511, 0.5003, 0.05074, 0.5506, 0.02813, 0.583, 0.05365, 0.5586, 0.04892, 0.5936, 0.005985, 0.583, 0.05365, 0.5506, 0.02813, 0.5912, 0.05801, 0.6232, 0.003499, 0.6227, 0.0681, 0.5003, 0.05074, 0.4855, 0.04146, 0.4995, 0.03379, 0.4044, 0.03186, 0.4311, 0.03178, 0.4231, 0.06293, 0.5326, 0.03511, 0.5217, 0.07193, 0.5003, 0.05074, 0.583, 0.05365, 0.5992, 0.02729, 0.5912, 0.05801, 0.4449, 0.05191, 0.4855, 0.04146, 0.4633, 0.07934, 0.5586, 0.04892, 0.5274, 0.07658, 0.5217, 0.07193, 0.4457, 0.07641, 0.4449, 0.05191, 0.4633, 0.07934, 0.4231, 0.06293, 0.4372, 0.05789, 0.4229, 0.09472, 0.5912, 0.05801, 0.6227, 0.0681, 0.5939, 0.08162, 0.4633, 0.07934, 0.4842, 0.05732, 0.4819, 0.086, 0.5217, 0.07193, 0.5274, 0.07658, 0.5103, 0.08472, 0.5912, 0.05801, 0.5939, 0.08162, 0.5813, 0.09787, 0.3811, 0.06276, 0.4118, 0.07964, 0.3804, 0.08022, 0.4231, 0.06293, 0.4229, 0.09472, 0.4118, 0.07964, 0.4282, 0.1005, 0.4229, 0.09472, 0.4457, 0.07641, 0.4592, 0.08374, 0.4633, 0.07934, 0.4819, 0.086, 0.4118, 0.07964, 0.4229, 0.09472, 0.3967, 0.107, 0.4737, 0.09271, 0.4819, 0.086, 0.4992, 0.09518, 0.492, 0.1005, 0.4737, 0.09271, 0.4992, 0.09518, 0.4992, 0.09518, 0.5103, 0.08472, 0.5292, 0.09773, 0.3967, 0.107, 0.4229, 0.09472, 0.399, 0.123, 0.4229, 0.09472, 0.4123, 0.1196, 0.399, 0.123, 0.4816, 0.1193, 0.4737, 0.09271, 0.492, 0.1005, 0.492, 0.1005, 0.4992, 0.09518, 0.5018, 0.115, 0.5018, 0.115, 0.4992, 0.09518, 0.5292, 0.09773, 0.5939, 0.08162, 0.588, 0.1236, 0.5813, 0.09787, 0.4282, 0.1005, 0.4471, 0.1318, 0.4123, 0.1196, 0.4924, 0.1421, 0.4816, 0.1193, 0.492, 0.1005, 0.546, 0.094, 0.5459, 0.1301, 0.5301, 0.1175, 0.5301, 0.1175, 0.5459, 0.1301, 0.5238, 0.1263, 0.5813, 0.09787, 0.588, 0.1236, 0.5459, 0.1301, 0.4123, 0.1196, 0.4471, 0.1318, 0.4144, 0.1387, 0.5459, 0.1301, 0.588, 0.1236, 0.5765, 0.1308, 0.4471, 0.1318, 0.4452, 0.1421, 0.4144, 0.1387, 0.5573, 0.1552, 0.5459, 0.1301, 0.5782, 0.1586, 0.5459, 0.1301, 0.5765, 0.1308, 0.5782, 0.1586, 0.7723, 0.5707, 0.7605, 0.591, 0.7405, 0.5758, 0.763, 0.5547, 0.6056, 0.1243, 0.6028, 0.1489, 0.5957, 0.1286, 0.4581, 0.1334, 0.4765, 0.1504, 0.456, 0.1442, 0.4765, 0.1504, 0.4847, 0.1401, 0.4837, 0.1585, 0.5238, 0.1263, 0.5099, 0.1658, 0.4924, 0.1421, 0.524, 0.1641, 0.5238, 0.1263, 0.5459, 0.1301, 0.3889, 0.1439, 0.4123, 0.1196, 0.4006, 0.1568, 0.5573, 0.1552, 0.524, 0.1641, 0.5459, 0.1301, 0.5099, 0.1658, 0.5238, 0.1263, 0.524, 0.1641, 0.4208, 0.1569, 0.4452, 0.1421, 0.4404, 0.1742, 0.4924, 0.1421, 0.5099, 0.1658, 0.4837, 0.1585, 0.5782, 0.1586, 0.5957, 0.1286, 0.6027, 0.175, 0.3764, 0.1627, 0.3889, 0.1439, 0.4065, 0.1761, 0.4837, 0.1585, 0.5033, 0.1782, 0.4709, 0.1692, 0.5099, 0.1658, 0.524, 0.1641, 0.5193, 0.1777, 0.524, 0.1641, 0.5573, 0.1552, 0.5635, 0.1804, 0.5573, 0.1552, 0.5782, 0.1586, 0.5635, 0.1804, 0.6027, 0.175, 0.6148, 0.1723, 0.6105, 0.1831, 0.4297, 0.1872, 0.4065, 0.1761, 0.4404, 0.1742, 0.4404, 0.1742, 0.4583, 0.1895, 0.4297, 0.1872, 0.4583, 0.1895, 0.4709, 0.1692, 0.4853, 0.196, 0.5782, 0.1586, 0.5686, 0.2083, 0.5635, 0.1804, 0.5635, 0.1804, 0.5404, 0.1976, 0.5193, 0.1777, 0.5635, 0.1804, 0.5686, 0.2083, 0.5404, 0.1976, 0.4144, 0.1917, 0.4127, 0.2018, 0.3797, 0.2248, 0.4547, 0.1966, 0.4487, 0.2024, 0.4127, 0.2018, 0.4853, 0.196, 0.5033, 0.1782, 0.4965, 0.2129, 0.5033, 0.1782, 0.5193, 0.1777, 0.5238, 0.2186, 0.5846, 0.2054, 0.5686, 0.2083, 0.6027, 0.175, 0.6105, 0.1831, 0.6129, 0.2039, 0.5846, 0.2054, 0.4127, 0.2018, 0.4367, 0.2145, 0.4023, 0.2231, 0.4367, 0.2145, 0.4676, 0.2196, 0.4567, 0.2308, 0.4676, 0.2196, 0.4684, 0.2103, 0.4899, 0.2326, 0.5846, 0.2054, 0.5914, 0.2202, 0.5603, 0.2268, 0.6129, 0.2039, 0.6207, 0.2301, 0.5914, 0.2202, 0.5686, 0.2083, 0.5603, 0.2268, 0.5382, 0.2351, 0.5914, 0.2202, 0.6207, 0.2301, 0.5989, 0.2488, 0.4367, 0.2145, 0.4347, 0.2517, 0.4196, 0.2483, 0.5238, 0.2186, 0.5382, 0.2351, 0.4899, 0.2326, 0.5914, 0.2202, 0.5686, 0.2537, 0.5603, 0.2268, 0.4676, 0.2196, 0.4899, 0.2326, 0.4929, 0.2443, 0.5168, 0.2539, 0.5382, 0.2351, 0.5603, 0.2268, 0.5914, 0.2202, 0.5989, 0.2488, 0.5686, 0.2537, 0.487, 0.007422, 0.5295, 0.005518, 0.5183, 0.01047, 0.6133, 0.0, 0.5992, 0.02729, 0.5936, 0.005985, 0.6148, 0.1723, 0.6225, 0.149, 0.625, 0.1757, 0.5989, 0.2488, 0.5826, 0.2623, 0.5686, 0.2537, 0.4775, 0.25, 0.4347, 0.2517, 0.4567, 0.2308, 0.4196, 0.2483, 0.4193, 0.2627, 0.3797, 0.2248, 0.4144, 0.1917, 0.3797, 0.2248, 0.3751, 0.1901, 0.3783, 0.177, 0.4144, 0.1917, 0.3751, 0.1901, 0.3783, 0.177, 0.3764, 0.1627, 0.4065, 0.1761, 0.3769, 0.1118, 0.3804, 0.08022, 0.3967, 0.107, 0.3771, 0.01647, 0.4044, 0.03186, 0.3811, 0.06276, 0.3771, 0.01647, 0.4028, 0.004277, 0.4044, 0.03186, 0.3007, 0.5022, 0.3026, 0.4926, 0.3359, 0.5144, 0.1507, 0.506, 0.1477, 0.551, 0.1291, 0.5294, 0.1743, 0.512, 0.2213, 0.4998, 0.2067, 0.5323, 0.2789, 0.5022, 0.278, 0.5581, 0.2644, 0.5477, 0.3007, 0.5022, 0.3359, 0.5144, 0.3311, 0.5377, 0.3014, 0.5258, 0.3265, 0.5731, 0.3105, 0.5605, 0.1793, 0.555, 0.2067, 0.5323, 0.2072, 0.5624, 0.1477, 0.551, 0.1793, 0.555, 0.1677, 0.5884, 0.1273, 0.5728, 0.1477, 0.551, 0.1677, 0.5884, 0.2322, 0.5788, 0.2631, 0.5627, 0.2518, 0.5934, 0.1323, 0.5812, 0.1677, 0.5884, 0.1711, 0.6003, 0.1677, 0.5884, 0.2072, 0.5624, 0.2044, 0.5902, 0.1677, 0.5884, 0.2044, 0.5902, 0.1854, 0.6018, 0.2322, 0.5788, 0.2518, 0.5934, 0.2044, 0.5902, 0.2661, 0.5936, 0.2518, 0.5934, 0.2631, 0.5627, 0.278, 0.5581, 0.2846, 0.6008, 0.2661, 0.5936, 0.1266, 0.5864, 0.1323, 0.5812, 0.1711, 0.6003, 0.1711, 0.6003, 0.1677, 0.5884, 0.1854, 0.6018, 0.1854, 0.6018, 0.2044, 0.5902, 0.1988, 0.6104, 0.2164, 0.6036, 0.2518, 0.5934, 0.2486, 0.62, 0.2044, 0.5902, 0.2518, 0.5934, 0.2164, 0.6036, 0.2632, 0.6013, 0.2661, 0.5936, 0.2846, 0.6008, 0.1266, 0.5864, 0.1711, 0.6003, 0.1424, 0.6261, 0.2044, 0.5902, 0.2164, 0.6036, 0.1988, 0.6104, 0.2846, 0.6008, 0.3265, 0.5731, 0.3207, 0.6214, 0.2164, 0.6036, 0.2211, 0.6374, 0.1988, 0.6104, 0.2632, 0.6013, 0.2846, 0.6008, 0.2639, 0.6235, 0.2846, 0.6008, 0.3207, 0.6214, 0.3047, 0.6184, 0.3266, 0.6229, 0.3265, 0.5731, 0.3349, 0.5788, 0.3265, 0.5731, 0.3266, 0.6229, 0.3207, 0.6214, 0.173, 0.6311, 0.2211, 0.6374, 0.1971, 0.6473, 0.2211, 0.6374, 0.2486, 0.62, 0.2498, 0.6354, 0.2498, 0.6354, 0.2639, 0.6235, 0.2619, 0.6376, 0.2639, 0.6235, 0.2928, 0.6507, 0.2619, 0.6376, 0.3047, 0.6184, 0.3084, 0.6522, 0.2928, 0.6507, 0.3207, 0.6214, 0.3201, 0.6677, 0.3084, 0.6522, 0.3266, 0.6229, 0.3272, 0.6554, 0.3207, 0.6214, 0.3266, 0.6229, 0.3375, 0.621, 0.3346, 0.6532, 0.3375, 0.621, 0.3581, 0.6428, 0.3346, 0.6532, 0.3375, 0.621, 0.3547, 0.6032, 0.3581, 0.6428, 0.173, 0.6311, 0.1753, 0.662, 0.1648, 0.6742, 0.1289, 0.6715, 0.1424, 0.6261, 0.1545, 0.6521, 0.2288, 0.6536, 0.2399, 0.6519, 0.2429, 0.6651, 0.2619, 0.6376, 0.2642, 0.6724, 0.2498, 0.6354, 0.3346, 0.6532, 0.3581, 0.6428, 0.3538, 0.6714, 0.2399, 0.6519, 0.2642, 0.6724, 0.2429, 0.6651, 0.2399, 0.6519, 0.2498, 0.6354, 0.2642, 0.6724, 0.2928, 0.6507, 0.2957, 0.6798, 0.2642, 0.6724, 0.3272, 0.6554, 0.3276, 0.6704, 0.3201, 0.6677, 0.1648, 0.6742, 0.1289, 0.6715, 0.1545, 0.6521, 0.1753, 0.662, 0.1733, 0.682, 0.1648, 0.6742, 0.1971, 0.6473, 0.2017, 0.6846, 0.1753, 0.662, 0.2017, 0.6846, 0.1971, 0.6473, 0.2127, 0.6788, 0.2127, 0.6788, 0.1971, 0.6473, 0.2288, 0.6536, 0.2288, 0.6536, 0.2429, 0.6651, 0.235, 0.6767, 0.3084, 0.6522, 0.3201, 0.6677, 0.2957, 0.6798, 0.2957, 0.6798, 0.3201, 0.6677, 0.2835, 0.7009, 0.3276, 0.6704, 0.3538, 0.6714, 0.3671, 0.6997, 0.3276, 0.6704, 0.3671, 0.6997, 0.3479, 0.6982, 0.1753, 0.662, 0.2017, 0.6846, 0.1733, 0.682, 0.2429, 0.6651, 0.2642, 0.6724, 0.2609, 0.6886, 0.1648, 0.6742, 0.1625, 0.6981, 0.1289, 0.6715, 0.2017, 0.6846, 0.2127, 0.6788, 0.2098, 0.6908, 0.2127, 0.6788, 0.235, 0.6767, 0.2098, 0.6908, 0.2609, 0.6886, 0.2642, 0.6724, 0.2804, 0.6936, 0.2804, 0.6936, 0.2957, 0.6798, 0.2835, 0.7009, 0.1648, 0.6742, 0.1733, 0.682, 0.1789, 0.7039, 0.1733, 0.682, 0.2017, 0.6846, 0.1789, 0.7039, 0.2465, 0.6929, 0.2439, 0.716, 0.2098, 0.6908, 0.2465, 0.6929, 0.2609, 0.6886, 0.2439, 0.716, 0.2835, 0.7009, 0.2667, 0.7241, 0.2804, 0.6936, 0.2835, 0.7009, 0.3276, 0.6704, 0.2738, 0.7287, 0.1875, 0.7213, 0.2098, 0.6908, 0.2142, 0.7235, 0.2804, 0.6936, 0.2667, 0.7241, 0.2609, 0.6886, 0.2738, 0.7287, 0.2667, 0.7241, 0.2835, 0.7009, 0.3276, 0.6704, 0.3031, 0.7312, 0.2738, 0.7287, 0.1381, 0.7269, 0.1628, 0.7333, 0.1354, 0.7485, 0.3031, 0.7312, 0.3479, 0.6982, 0.3623, 0.7837, 0.1628, 0.7333, 0.1875, 0.7213, 0.2012, 0.7414, 0.3031, 0.4789, 0.307, 0.477, 0.3026, 0.4926, 0.3207, 0.4687, 0.3354, 0.4925, 0.3026, 0.4926, 0.3359, 0.5144, 0.3818, 0.5139, 0.3381, 0.538, 0.3547, 0.6032, 0.3738, 0.6279, 0.3581, 0.6428, 0.1683, 0.7479, 0.2012, 0.7414, 0.198, 0.7512, 0.1628, 0.7333, 0.1683, 0.7479, 0.1354, 0.7485, 0.4222, 0.4914, 0.4404, 0.4808, 0.4561, 0.5127, 0.4724, 0.4902, 0.4561, 0.5127, 0.4404, 0.4808, 0.3354, 0.4925, 0.4005, 0.4745, 0.3734, 0.5002, 0.3734, 0.5002, 0.4222, 0.4914, 0.4211, 0.52, 0.613, 0.4903, 0.6516, 0.4788, 0.5851, 0.5318, 0.4561, 0.5127, 0.4724, 0.4902, 0.4617, 0.5315, 0.4536, 0.5332, 0.4561, 0.5127, 0.4617, 0.5315, 0.4724, 0.4902, 0.5417, 0.4933, 0.5002, 0.5329, 0.5587, 0.5124, 0.5299, 0.5342, 0.5417, 0.4933, 0.4145, 0.5294, 0.3818, 0.5139, 0.4211, 0.52, 0.4211, 0.52, 0.447, 0.5371, 0.4145, 0.5294, 0.4211, 0.52, 0.4536, 0.5332, 0.447, 0.5371, 0.4561, 0.5127, 0.4536, 0.5332, 0.4211, 0.52, 0.5002, 0.5329, 0.5417, 0.4933, 0.5299, 0.5342, 0.6516, 0.4788, 0.6165, 0.5288, 0.5851, 0.5318, 0.3811, 0.5325, 0.4145, 0.5294, 0.4073, 0.548, 0.5299, 0.5342, 0.5052, 0.5609, 0.5002, 0.5329, 0.5587, 0.5124, 0.5851, 0.5318, 0.5791, 0.5552, 0.4553, 0.5563, 0.4145, 0.5294, 0.447, 0.5371, 0.447, 0.5371, 0.4536, 0.5332, 0.4553, 0.5563, 0.5299, 0.5342, 0.5466, 0.5415, 0.5257, 0.562, 0.5299, 0.5342, 0.5791, 0.5552, 0.5466, 0.5415, 0.5791, 0.5552, 0.5851, 0.5318, 0.6007, 0.562, 0.5851, 0.5318, 0.6165, 0.5288, 0.6007, 0.562, 0.358, 0.5529, 0.3811, 0.5325, 0.3884, 0.5862, 0.6165, 0.5288, 0.6516, 0.4788, 0.6408, 0.5369, 0.4073, 0.548, 0.4145, 0.5294, 0.436, 0.5647, 0.4617, 0.5315, 0.4613, 0.5572, 0.4553, 0.5563, 0.436, 0.5647, 0.4553, 0.5563, 0.455, 0.5764, 0.5791, 0.5552, 0.6007, 0.562, 0.5945, 0.5732, 0.6007, 0.562, 0.6165, 0.5288, 0.6339, 0.5657, 0.3884, 0.5862, 0.3811, 0.5325, 0.3999, 0.5919, 0.4643, 0.5749, 0.455, 0.5764, 0.4613, 0.5572, 0.5466, 0.5415, 0.584, 0.5756, 0.5257, 0.562, 0.455, 0.5764, 0.4643, 0.5749, 0.4628, 0.6006, 0.6028, 0.6008, 0.5945, 0.5732, 0.6007, 0.562, 0.3999, 0.5919, 0.4387, 0.5872, 0.4282, 0.6124, 0.4282, 0.6124, 0.4387, 0.5872, 0.4628, 0.6006, 0.4387, 0.5872, 0.455, 0.5764, 0.4628, 0.6006, 0.4628, 0.6006, 0.4643, 0.5749, 0.4731, 0.6026, 0.4643, 0.5749, 0.5052, 0.5609, 0.5043, 0.6032, 0.5257, 0.562, 0.5376, 0.6059, 0.5043, 0.6032, 0.5945, 0.5732, 0.5944, 0.6052, 0.584, 0.5756, 0.5944, 0.6052, 0.6028, 0.6008, 0.6116, 0.6144, 0.6116, 0.6144, 0.6028, 0.6008, 0.6357, 0.6046, 0.3738, 0.6279, 0.3891, 0.601, 0.394, 0.6312, 0.3999, 0.5919, 0.408, 0.6275, 0.3891, 0.601, 0.3999, 0.5919, 0.4282, 0.6124, 0.408, 0.6275, 0.4778, 0.6097, 0.4661, 0.6147, 0.4731, 0.6026, 0.5172, 0.6149, 0.4819, 0.6297, 0.4778, 0.6097, 0.5376, 0.6059, 0.5714, 0.6031, 0.5172, 0.6149, 0.5914, 0.615, 0.5944, 0.6052, 0.6116, 0.6144, 0.408, 0.6275, 0.4282, 0.6124, 0.4565, 0.6185, 0.5914, 0.615, 0.6116, 0.6144, 0.6163, 0.6636, 0.4103, 0.6536, 0.394, 0.6312, 0.408, 0.6275, 0.4537, 0.6678, 0.449, 0.6537, 0.4661, 0.6147, 0.4819, 0.6297, 0.5106, 0.661, 0.4918, 0.6823, 0.394, 0.6312, 0.3934, 0.6563, 0.3538, 0.6714, 0.394, 0.6312, 0.4103, 0.6536, 0.3934, 0.6563, 0.4819, 0.6297, 0.4918, 0.6823, 0.4537, 0.6678, 0.5172, 0.6149, 0.5557, 0.6558, 0.5106, 0.661, 0.626, 0.6278, 0.631, 0.677, 0.6163, 0.6636, 0.3538, 0.6714, 0.3934, 0.6563, 0.3671, 0.6997, 0.568, 0.6965, 0.5158, 0.6835, 0.5557, 0.6558, 0.4918, 0.6823, 0.5106, 0.661, 0.5158, 0.6835, 0.3671, 0.6997, 0.4103, 0.6536, 0.3984, 0.7038, 0.4392, 0.6807, 0.4283, 0.7118, 0.3984, 0.7038, 0.568, 0.6965, 0.5962, 0.6705, 0.5905, 0.7391, 0.3984, 0.7038, 0.4283, 0.7118, 0.3798, 0.7133, 0.4525, 0.7311, 0.4283, 0.7118, 0.4537, 0.6678, 0.5158, 0.6835, 0.5338, 0.7304, 0.5011, 0.731, 0.5011, 0.731, 0.4525, 0.7311, 0.4918, 0.6823, 0.5976, 0.7469, 0.5905, 0.7391, 0.6145, 0.7051, 0.6245, 0.7078, 0.6747, 0.77, 0.5976, 0.7469, 0.4525, 0.7311, 0.5011, 0.731, 0.4923, 0.7401, 0.5011, 0.731, 0.5338, 0.7304, 0.5271, 0.7404, 0.5338, 0.7304, 0.5905, 0.7391, 0.5271, 0.7404, 0.4923, 0.7401, 0.5166, 0.7561, 0.4863, 0.7612, 0.5271, 0.7404, 0.5976, 0.7469, 0.5495, 0.764, 0.6747, 0.77, 0.6108, 0.7942, 0.5976, 0.7469, 0.5417, 0.4933, 0.5613, 0.4872, 0.5587, 0.5124, 0.5613, 0.4872, 0.5876, 0.4693, 0.572, 0.504, 0.6408, 0.5369, 0.6516, 0.4788, 0.6599, 0.5126, 0.4923, 0.7401, 0.4863, 0.7612, 0.4476, 0.7543, 0.3538, 0.6714, 0.3581, 0.6428, 0.394, 0.6312, 0.3547, 0.6032, 0.3891, 0.601, 0.3738, 0.6279, 0.3884, 0.5862, 0.3891, 0.601, 0.3547, 0.6032, 0.358, 0.5529, 0.3884, 0.5862, 0.3561, 0.5771, 0.4342, 0.2659, 0.4193, 0.2627, 0.4347, 0.2517, 0.4347, 0.2517, 0.4775, 0.25, 0.468, 0.2714, 0.4347, 0.2517, 0.468, 0.2714, 0.4342, 0.2659, 0.4775, 0.25, 0.4894, 0.2717, 0.468, 0.2714, 0.5177, 0.2617, 0.509, 0.2598, 0.5168, 0.2539, 0.5603, 0.2268, 0.5686, 0.2537, 0.5467, 0.2655, 0.5989, 0.2488, 0.6044, 0.2908, 0.5826, 0.2623, 0.5691, 0.2845, 0.5826, 0.2623, 0.6044, 0.2908, 0.378, 0.291, 0.4193, 0.2627, 0.4024, 0.301, 0.4342, 0.2659, 0.4498, 0.2893, 0.4308, 0.3019, 0.468, 0.2714, 0.4612, 0.305, 0.4498, 0.2893, 0.509, 0.2598, 0.5074, 0.2924, 0.4996, 0.3001, 0.4894, 0.2717, 0.4996, 0.3001, 0.4612, 0.305, 0.5476, 0.3009, 0.5691, 0.2845, 0.5767, 0.3046, 0.4498, 0.2893, 0.4612, 0.305, 0.4308, 0.3019, 0.4996, 0.3001, 0.5074, 0.2924, 0.5095, 0.3113, 0.4364, 0.3159, 0.4308, 0.3019, 0.4612, 0.305, 0.5476, 0.3009, 0.5767, 0.3046, 0.5633, 0.3173, 0.5767, 0.3046, 0.6044, 0.2908, 0.5848, 0.3212, 0.4364, 0.3159, 0.4612, 0.305, 0.4629, 0.3303, 0.4629, 0.3303, 0.4996, 0.3001, 0.5019, 0.3297, 0.5633, 0.3173, 0.5767, 0.3046, 0.5848, 0.3212, 0.407, 0.3295, 0.4364, 0.3159, 0.4423, 0.3363, 0.5188, 0.3502, 0.5095, 0.3113, 0.5277, 0.3298, 0.5095, 0.3113, 0.5188, 0.3502, 0.5019, 0.3297, 0.5277, 0.3298, 0.5476, 0.3009, 0.5446, 0.3382, 0.5633, 0.3173, 0.5848, 0.3212, 0.5765, 0.344, 0.3986, 0.3328, 0.407, 0.3295, 0.4064, 0.3653, 0.5277, 0.3298, 0.5355, 0.3463, 0.5188, 0.3502, 0.5848, 0.3212, 0.6033, 0.3248, 0.5765, 0.344, 0.4909, 0.3508, 0.5019, 0.3297, 0.4941, 0.3729, 0.5355, 0.3463, 0.5446, 0.3382, 0.5548, 0.3593, 0.3986, 0.3328, 0.4064, 0.3653, 0.3821, 0.3525, 0.6018, 0.3741, 0.5765, 0.344, 0.6092, 0.3456, 0.3912, 0.3686, 0.3821, 0.3525, 0.4064, 0.3653, 0.4159, 0.3626, 0.4423, 0.3363, 0.435, 0.3732, 0.5355, 0.3463, 0.557, 0.3778, 0.5213, 0.3891, 0.6018, 0.3741, 0.6092, 0.3456, 0.6273, 0.3651, 0.4941, 0.3729, 0.5188, 0.3502, 0.5213, 0.3891, 0.5548, 0.3593, 0.6018, 0.3741, 0.557, 0.3778, 0.6273, 0.3651, 0.6253, 0.3703, 0.6018, 0.3741, 0.4576, 0.3829, 0.4695, 0.3749, 0.4781, 0.3814, 0.4695, 0.3749, 0.4941, 0.3729, 0.4781, 0.3814, 0.5846, 0.3806, 0.557, 0.3778, 0.6018, 0.3741, 0.4781, 0.3814, 0.4941, 0.3729, 0.5213, 0.3891, 0.5582, 0.3841, 0.5846, 0.3806, 0.5822, 0.3895, 0.557, 0.3778, 0.5846, 0.3806, 0.5582, 0.3841, 0.4187, 0.3728, 0.4576, 0.3829, 0.4548, 0.3999, 0.4781, 0.3814, 0.5213, 0.3891, 0.4619, 0.4179, 0.5263, 0.3924, 0.5213, 0.3891, 0.5582, 0.3841, 0.6137, 0.3771, 0.6202, 0.4023, 0.5933, 0.4047, 0.6137, 0.3771, 0.5933, 0.4047, 0.5822, 0.3895, 0.4619, 0.4179, 0.5213, 0.3891, 0.5087, 0.4287, 0.5582, 0.3841, 0.5573, 0.4075, 0.5313, 0.421, 0.5822, 0.3895, 0.5933, 0.4047, 0.5573, 0.4075, 0.4294, 0.4064, 0.4548, 0.3999, 0.447, 0.4319, 0.3844, 0.3946, 0.3872, 0.4267, 0.3635, 0.4057, 0.3872, 0.4267, 0.4294, 0.4064, 0.4061, 0.4386, 0.4619, 0.4179, 0.5087, 0.4287, 0.4713, 0.4449, 0.5313, 0.421, 0.5152, 0.451, 0.5087, 0.4287, 0.5747, 0.4229, 0.6131, 0.4328, 0.5961, 0.4404, 0.6202, 0.4023, 0.6267, 0.4213, 0.6131, 0.4328, 0.4713, 0.4449, 0.447, 0.4319, 0.4619, 0.4179, 0.4833, 0.4499, 0.5087, 0.4287, 0.5152, 0.451, 0.5313, 0.421, 0.5448, 0.44, 0.5294, 0.4732, 0.5747, 0.4229, 0.5961, 0.4404, 0.5727, 0.4477, 0.6267, 0.4213, 0.626, 0.4448, 0.6131, 0.4328, 0.5313, 0.421, 0.5294, 0.4732, 0.5152, 0.451, 0.5448, 0.44, 0.5506, 0.4667, 0.5294, 0.4732, 0.5961, 0.4404, 0.6131, 0.4328, 0.626, 0.4448, 0.4276, 0.4621, 0.4713, 0.4449, 0.4404, 0.4808, 0.626, 0.4448, 0.6399, 0.4315, 0.6455, 0.449, 0.4061, 0.4386, 0.4005, 0.4745, 0.3824, 0.4447, 0.5152, 0.451, 0.5294, 0.4732, 0.4724, 0.4902, 0.5506, 0.4667, 0.5727, 0.4477, 0.5876, 0.4693, 0.5294, 0.4732, 0.5417, 0.4933, 0.4724, 0.4902, 0.6371, 0.4579, 0.5876, 0.4693, 0.626, 0.4448, 0.5294, 0.4732, 0.5506, 0.4667, 0.5417, 0.4933, 0.4775, 0.25, 0.4929, 0.2443, 0.4894, 0.2717, 0.4929, 0.2443, 0.4899, 0.2326, 0.509, 0.2598, 0.5603, 0.2268, 0.5467, 0.2655, 0.5342, 0.2495, 0.6207, 0.2301, 0.6201, 0.274, 0.5989, 0.2488, 0.6242, 0.2859, 0.6044, 0.2908, 0.6201, 0.274, 0.6252, 0.3484, 0.6273, 0.3651, 0.6092, 0.3456, 0.6033, 0.3248, 0.6252, 0.3484, 0.6092, 0.3456, 0.635, 0.3967, 0.639, 0.4095, 0.6202, 0.4023, 0.639, 0.4095, 0.6422, 0.4212, 0.6267, 0.4213, 0.3824, 0.4447, 0.4005, 0.4745, 0.3354, 0.4925, 0.3716, 0.3713, 0.3717, 0.3545, 0.3843, 0.3819, 0.3717, 0.3545, 0.3821, 0.3525, 0.3912, 0.3686, 0.7297, 0.5068, 0.7125, 0.5117, 0.7162, 0.4912, 0.7526, 0.5074, 0.7619, 0.5268, 0.741, 0.5564, 0.763, 0.5547, 0.7405, 0.5758, 0.7635, 0.536, 0.726, 0.569, 0.7125, 0.5518, 0.7284, 0.5436, 0.6339, 0.5657, 0.6408, 0.5369, 0.6684, 0.5679, 0.6684, 0.5679, 0.6923, 0.5686, 0.6805, 0.594, 0.7171, 0.5976, 0.726, 0.569, 0.741, 0.5564, 0.7071, 0.5836, 0.726, 0.569, 0.7171, 0.5976, 0.7405, 0.5758, 0.7256, 0.5959, 0.7171, 0.5976, 0.664, 0.6073, 0.6357, 0.6046, 0.6512, 0.5967, 0.8586, 0.5911, 0.846, 0.6222, 0.8398, 0.5882, 0.8359, 0.6373, 0.8111, 0.6097, 0.846, 0.6222, 0.7196, 0.6547, 0.6929, 0.653, 0.7137, 0.6065, 0.7196, 0.6547, 0.7137, 0.6065, 0.7242, 0.6252, 0.8118, 0.6453, 0.7973, 0.6105, 0.8111, 0.6097, 0.8118, 0.6453, 0.8111, 0.6097, 0.8359, 0.6373, 0.7719, 0.6561, 0.7589, 0.6408, 0.7714, 0.6427, 0.7916, 0.6565, 0.7873, 0.6642, 0.7714, 0.6427, 0.8118, 0.6453, 0.8359, 0.6373, 0.8425, 0.6604, 0.6722, 0.6627, 0.6929, 0.653, 0.687, 0.6753, 0.7873, 0.6642, 0.7684, 0.6793, 0.7719, 0.6561, 0.687, 0.6753, 0.6665, 0.7319, 0.6722, 0.6627, 0.761, 0.6939, 0.7684, 0.6793, 0.7993, 0.6973, 0.6747, 0.77, 0.6245, 0.7078, 0.6665, 0.7319, 0.7566, 0.7422, 0.7366, 0.7373, 0.7768, 0.7201, 0.7228, 0.7617, 0.7048, 0.7299, 0.7526, 0.7537, 0.4863, 0.7612, 0.51, 0.7933, 0.4781, 0.801, 0.51, 0.7933, 0.4865, 0.817, 0.4781, 0.801, 0.5325, 0.8376, 0.5208, 0.8043, 0.5572, 0.8274, 0.5325, 0.8376, 0.4984, 0.8408, 0.5208, 0.8043, 0.45, 0.8686, 0.4392, 0.8296, 0.4574, 0.8239, 0.4726, 0.8608, 0.4574, 0.8239, 0.4984, 0.8408, 0.5283, 0.8626, 0.5572, 0.8274, 0.571, 0.8601, 0.4801, 0.8805, 0.4984, 0.8408, 0.5069, 0.8638, 0.6158, 0.8501, 0.6201, 0.8549, 0.6056, 0.8668, 0.3901, 0.8797, 0.3848, 0.8839, 0.3782, 0.8709, 0.5078, 0.8724, 0.4801, 0.8805, 0.5069, 0.8638, 0.4841, 0.8897, 0.4801, 0.8805, 0.5078, 0.8724, 0.5762, 0.8913, 0.5383, 0.8709, 0.5743, 0.8696, 0.424, 0.8875, 0.3927, 0.89, 0.3901, 0.8797, 0.5199, 0.9061, 0.4841, 0.8897, 0.5078, 0.8724, 0.5092, 0.9189, 0.4841, 0.8897, 0.5199, 0.9061, 0.6003, 0.9332, 0.5971, 0.8709, 0.605, 0.8879, 0.46, 0.9002, 0.4841, 0.8897, 0.4687, 0.9232, 0.4221, 0.9404, 0.4197, 0.9205, 0.4593, 0.927, 0.6003, 0.9332, 0.6141, 0.9251, 0.6106, 0.9321, 0.555, 0.9418, 0.5388, 0.9144, 0.577, 0.9182, 0.4593, 0.927, 0.4687, 0.9232, 0.4639, 0.948, 0.49, 0.9542, 0.4687, 0.9232, 0.5092, 0.9189, 0.5626, 0.9616, 0.555, 0.9418, 0.577, 0.9182, 0.4696, 0.9517, 0.4687, 0.9232, 0.49, 0.9542, 0.5371, 0.9546, 0.5294, 0.9296, 0.555, 0.9418, 0.4542, 0.9757, 0.4392, 0.9777, 0.4696, 0.9517, 0.4392, 0.9777, 0.4639, 0.948, 0.4696, 0.9517, 0.4361, 0.9878, 0.4392, 0.9777, 0.4542, 0.9757, 0.5918, 0.9918, 0.5626, 0.9616, 0.601, 0.9579, 0.4642, 0.7754, 0.4476, 0.7543, 0.4863, 0.7612, 0.4375, 1.0, 0.4361, 0.9878, 0.4458, 0.9913, 0.4395, 0.02305, 0.4611, 0.002982, 0.4599, 0.02207, 0.4995, 0.03379, 0.4855, 0.04146, 0.487, 0.007422, 0.5183, 0.01047, 0.4995, 0.03379, 0.487, 0.007422, 0.5506, 0.02813, 0.5326, 0.03511, 0.5295, 0.005518, 0.5506, 0.02813, 0.5295, 0.005518, 0.5936, 0.005985, 0.4449, 0.05191, 0.4395, 0.02305, 0.4599, 0.02207, 0.5992, 0.02729, 0.6232, 0.003499, 0.5912, 0.05801, 0.4231, 0.06293, 0.3811, 0.06276, 0.4044, 0.03186, 0.4231, 0.06293, 0.4311, 0.03178, 0.4372, 0.05789, 0.5003, 0.05074, 0.4842, 0.05732, 0.4855, 0.04146, 0.4118, 0.07964, 0.3811, 0.06276, 0.4231, 0.06293, 0.4633, 0.07934, 0.4855, 0.04146, 0.4842, 0.05732, 0.4372, 0.05789, 0.4457, 0.07641, 0.4229, 0.09472, 0.4282, 0.1005, 0.4457, 0.07641, 0.4592, 0.08374, 0.4592, 0.08374, 0.4457, 0.07641, 0.4633, 0.07934, 0.3967, 0.107, 0.3804, 0.08022, 0.4118, 0.07964, 0.4123, 0.1196, 0.4229, 0.09472, 0.4282, 0.1005, 0.4483, 0.09379, 0.4471, 0.1318, 0.4282, 0.1005, 0.4581, 0.1334, 0.4471, 0.1318, 0.4737, 0.09271, 0.4816, 0.1193, 0.4581, 0.1334, 0.4737, 0.09271, 0.4924, 0.1421, 0.492, 0.1005, 0.5018, 0.115, 0.4847, 0.1401, 0.4816, 0.1193, 0.4924, 0.1421, 0.6028, 0.1489, 0.6027, 0.175, 0.5957, 0.1286, 0.4208, 0.1569, 0.4006, 0.1568, 0.4144, 0.1387, 0.4924, 0.1421, 0.4837, 0.1585, 0.4847, 0.1401, 0.5782, 0.1586, 0.5765, 0.1308, 0.5957, 0.1286, 0.6225, 0.149, 0.6148, 0.1723, 0.6028, 0.1489, 0.4709, 0.1692, 0.4765, 0.1504, 0.4837, 0.1585, 0.4065, 0.1761, 0.4006, 0.1568, 0.4208, 0.1569, 0.4547, 0.1966, 0.4297, 0.1872, 0.4583, 0.1895, 0.4144, 0.1917, 0.4065, 0.1761, 0.4297, 0.1872, 0.4684, 0.2103, 0.4583, 0.1895, 0.4853, 0.196, 0.5846, 0.2054, 0.6027, 0.175, 0.6105, 0.1831, 0.5238, 0.2186, 0.5193, 0.1777, 0.5404, 0.1976, 0.5846, 0.2054, 0.5603, 0.2268, 0.5686, 0.2083, 0.5914, 0.2202, 0.5846, 0.2054, 0.6129, 0.2039, 0.4367, 0.2145, 0.4127, 0.2018, 0.4487, 0.2024, 0.5238, 0.2186, 0.5404, 0.1976, 0.5686, 0.2083, 0.4676, 0.2196, 0.4367, 0.2145, 0.4487, 0.2024, 0.4899, 0.2326, 0.4684, 0.2103, 0.4965, 0.2129, 0.4567, 0.2308, 0.4347, 0.2517, 0.4367, 0.2145, 0.4775, 0.25, 0.4676, 0.2196, 0.4929, 0.2443, 0.4775, 0.25, 0.4567, 0.2308, 0.4676, 0.2196, 0.487, 0.007422, 0.5015, 0.0, 0.5295, 0.005518, 0.6056, 0.1243, 0.6247, 0.1108, 0.6225, 0.149, 0.3026, 0.4926, 0.3007, 0.5022, 0.2845, 0.4888, 0.3026, 0.4926, 0.3354, 0.4925, 0.3359, 0.5144, 0.3014, 0.5258, 0.278, 0.5581, 0.2789, 0.5022, 0.278, 0.5581, 0.3014, 0.5258, 0.3105, 0.5605, 0.3349, 0.5788, 0.3265, 0.5731, 0.3311, 0.5377, 0.2072, 0.5624, 0.2322, 0.5788, 0.2044, 0.5902, 0.3561, 0.5771, 0.3381, 0.538, 0.358, 0.5529, 0.2661, 0.5936, 0.2631, 0.5627, 0.278, 0.5581, 0.2518, 0.5934, 0.2661, 0.5936, 0.2632, 0.6013, 0.3375, 0.621, 0.3349, 0.5788, 0.3547, 0.6032, 0.1545, 0.6521, 0.1424, 0.6261, 0.173, 0.6311, 0.2288, 0.6536, 0.2211, 0.6374, 0.2399, 0.6519, 0.3276, 0.6704, 0.2835, 0.7009, 0.3201, 0.6677, 0.2127, 0.6788, 0.2288, 0.6536, 0.235, 0.6767, 0.1875, 0.7213, 0.1628, 0.7333, 0.1625, 0.6981, 0.2439, 0.716, 0.2609, 0.6886, 0.2667, 0.7241, 0.2142, 0.7235, 0.2012, 0.7414, 0.1875, 0.7213, 0.358, 0.5529, 0.3381, 0.538, 0.3818, 0.5139, 0.2738, 0.7287, 0.2582, 0.7568, 0.2667, 0.7241, 0.198, 0.7512, 0.2012, 0.7414, 0.23, 0.7411, 0.572, 0.504, 0.5587, 0.5124, 0.5613, 0.4872, 0.1323, 0.5812, 0.1266, 0.5864, 0.1273, 0.5728, 0.4211, 0.52, 0.3818, 0.5139, 0.3734, 0.5002, 0.3818, 0.5139, 0.3359, 0.5144, 0.3734, 0.5002, 0.4211, 0.52, 0.4222, 0.4914, 0.4561, 0.5127, 0.5466, 0.5415, 0.5791, 0.5552, 0.584, 0.5756, 0.455, 0.5764, 0.4553, 0.5563, 0.4613, 0.5572, 0.3999, 0.5919, 0.4073, 0.548, 0.436, 0.5647, 0.584, 0.5756, 0.5791, 0.5552, 0.5945, 0.5732, 0.4387, 0.5872, 0.436, 0.5647, 0.455, 0.5764, 0.5714, 0.6031, 0.5257, 0.562, 0.584, 0.5756, 0.3891, 0.601, 0.3884, 0.5862, 0.3999, 0.5919, 0.4731, 0.6026, 0.5043, 0.6032, 0.4778, 0.6097, 0.5376, 0.6059, 0.5257, 0.562, 0.5714, 0.6031, 0.6028, 0.6008, 0.5944, 0.6052, 0.5945, 0.5732, 0.4661, 0.6147, 0.4628, 0.6006, 0.4731, 0.6026, 0.5172, 0.6149, 0.5043, 0.6032, 0.5376, 0.6059, 0.4565, 0.6185, 0.4628, 0.6006, 0.4661, 0.6147, 0.5606, 0.6211, 0.5172, 0.6149, 0.5714, 0.6031, 0.5914, 0.615, 0.5606, 0.6211, 0.5714, 0.6031, 0.5714, 0.6031, 0.5944, 0.6052, 0.5914, 0.615, 0.4819, 0.6297, 0.4661, 0.6147, 0.4778, 0.6097, 0.626, 0.6278, 0.6116, 0.6144, 0.6357, 0.6046, 0.5557, 0.6558, 0.5172, 0.6149, 0.5606, 0.6211, 0.449, 0.6537, 0.4103, 0.6536, 0.4565, 0.6185, 0.4537, 0.6678, 0.4661, 0.6147, 0.4819, 0.6297, 0.4819, 0.6297, 0.5172, 0.6149, 0.5106, 0.661, 0.5158, 0.6835, 0.5106, 0.661, 0.5557, 0.6558, 0.4103, 0.6536, 0.449, 0.6537, 0.4392, 0.6807, 0.4392, 0.6807, 0.449, 0.6537, 0.4537, 0.6678, 0.3984, 0.7038, 0.4103, 0.6536, 0.4392, 0.6807, 0.6245, 0.7078, 0.6163, 0.6636, 0.631, 0.677, 0.3798, 0.7133, 0.3671, 0.6997, 0.3984, 0.7038, 0.5338, 0.7304, 0.5158, 0.6835, 0.568, 0.6965, 0.5976, 0.7469, 0.6145, 0.7051, 0.6245, 0.7078, 0.4283, 0.7118, 0.4525, 0.7311, 0.4546, 0.7435, 0.3354, 0.4925, 0.3734, 0.5002, 0.3359, 0.5144, 0.3479, 0.6982, 0.3671, 0.6997, 0.3798, 0.7133, 0.5177, 0.2617, 0.5074, 0.2924, 0.509, 0.2598, 0.4894, 0.2717, 0.4929, 0.2443, 0.509, 0.2598, 0.5177, 0.2617, 0.5342, 0.2495, 0.5308, 0.2862, 0.5308, 0.2862, 0.5467, 0.2655, 0.5476, 0.3009, 0.6044, 0.2908, 0.6242, 0.2859, 0.6223, 0.2998, 0.5095, 0.3113, 0.5074, 0.2924, 0.5177, 0.2617, 0.6216, 0.3172, 0.6044, 0.2908, 0.6223, 0.2998, 0.6033, 0.3248, 0.5848, 0.3212, 0.6044, 0.2908, 0.6033, 0.3248, 0.6044, 0.2908, 0.6216, 0.3172, 0.5446, 0.3382, 0.5355, 0.3463, 0.5277, 0.3298, 0.4159, 0.3626, 0.4064, 0.3653, 0.407, 0.3295, 0.5188, 0.3502, 0.4941, 0.3729, 0.5019, 0.3297, 0.5548, 0.3593, 0.5446, 0.3382, 0.5765, 0.344, 0.4695, 0.3749, 0.4909, 0.3508, 0.4941, 0.3729, 0.401, 0.3724, 0.3912, 0.3686, 0.4064, 0.3653, 0.3843, 0.3819, 0.3717, 0.3545, 0.3912, 0.3686, 0.4064, 0.3653, 0.4159, 0.3626, 0.4187, 0.3728, 0.3912, 0.3686, 0.401, 0.3724, 0.3843, 0.3819, 0.435, 0.3732, 0.4695, 0.3749, 0.4576, 0.3829, 0.6253, 0.3703, 0.6137, 0.3771, 0.6018, 0.3741, 0.6137, 0.3771, 0.5846, 0.3806, 0.6018, 0.3741, 0.5263, 0.3924, 0.5087, 0.4287, 0.5213, 0.3891, 0.3844, 0.3946, 0.3635, 0.4057, 0.3843, 0.3819, 0.4294, 0.4064, 0.4119, 0.3925, 0.4548, 0.3999, 0.5263, 0.3924, 0.5582, 0.3841, 0.5313, 0.421, 0.447, 0.4319, 0.4548, 0.3999, 0.4619, 0.4179, 0.5313, 0.421, 0.5573, 0.4075, 0.5448, 0.44, 0.6399, 0.4315, 0.6267, 0.4213, 0.6422, 0.4212, 0.4061, 0.4386, 0.447, 0.4319, 0.4276, 0.4621, 0.5727, 0.4477, 0.5961, 0.4404, 0.5876, 0.4693, 0.4005, 0.4745, 0.4276, 0.4621, 0.4222, 0.4914, 0.5613, 0.4872, 0.5417, 0.4933, 0.5506, 0.4667, 0.4347, 0.2517, 0.4193, 0.2627, 0.4196, 0.2483, 0.509, 0.2598, 0.4899, 0.2326, 0.5168, 0.2539, 0.5342, 0.2495, 0.5177, 0.2617, 0.5168, 0.2539, 0.613, 0.4903, 0.5876, 0.4693, 0.6371, 0.4579, 0.3593, 0.425, 0.3635, 0.4057, 0.3872, 0.4267, 0.7043, 0.4956, 0.7125, 0.5117, 0.6871, 0.4988, 0.8213, 0.5147, 0.8425, 0.5205, 0.8089, 0.5389, 0.675, 0.5375, 0.6684, 0.5679, 0.6408, 0.5369, 0.7171, 0.5976, 0.6805, 0.594, 0.7071, 0.5836, 0.7304, 0.6268, 0.7196, 0.6547, 0.7242, 0.6252, 0.5208, 0.8043, 0.4984, 0.8408, 0.4865, 0.817, 0.4212, 0.8695, 0.424, 0.8875, 0.3901, 0.8797, 0.4841, 0.8897, 0.46, 0.9002, 0.4801, 0.8805, 0.3845, 0.9556, 0.3826, 0.9244, 0.391, 0.9264, 0.6003, 0.9332, 0.6106, 0.9321, 0.601, 0.9579, 0.4449, 0.05191, 0.4372, 0.05789, 0.4395, 0.02305, 0.4592, 0.08374, 0.4819, 0.086, 0.4737, 0.09271, 0.5957, 0.1286, 0.588, 0.1236, 0.5939, 0.08162, 0.5382, 0.2351, 0.5168, 0.2539, 0.4899, 0.2326, 0.4583, 0.1895, 0.4684, 0.2103, 0.4547, 0.1966, 0.4684, 0.2103, 0.4676, 0.2196, 0.4487, 0.2024, 0.2845, 0.4888, 0.3007, 0.5022, 0.2789, 0.5022, 0.2211, 0.6374, 0.2498, 0.6354, 0.2399, 0.6519, 0.1545, 0.6521, 0.173, 0.6311, 0.1648, 0.6742, 0.2804, 0.6936, 0.2642, 0.6724, 0.2957, 0.6798, 0.4145, 0.5294, 0.3811, 0.5325, 0.3818, 0.5139, 0.4145, 0.5294, 0.4553, 0.5563, 0.436, 0.5647, 0.5257, 0.562, 0.5052, 0.5609, 0.5299, 0.5342, 0.626, 0.6278, 0.6163, 0.6636, 0.6116, 0.6144, 0.6092, 0.3456, 0.5765, 0.344, 0.6033, 0.3248, 0.401, 0.3724, 0.4064, 0.3653, 0.4187, 0.3728, 0.5548, 0.3593, 0.557, 0.3778, 0.5355, 0.3463, 0.401, 0.3724, 0.3844, 0.3946, 0.3843, 0.3819, 0.5263, 0.3924, 0.5313, 0.421, 0.5087, 0.4287, 0.6399, 0.4315, 0.626, 0.4448, 0.6267, 0.4213, 0.4713, 0.4449, 0.4833, 0.4499, 0.4724, 0.4902, 0.5603, 0.2268, 0.5342, 0.2495, 0.5168, 0.2539, 0.5326, 0.03511, 0.5506, 0.02813, 0.5586, 0.04892, 0.5018, 0.115, 0.5301, 0.1175, 0.5238, 0.1263, 0.4547, 0.1966, 0.4684, 0.2103, 0.4487, 0.2024, 0.4423, 0.3363, 0.4159, 0.3626, 0.407, 0.3295, 0.5727, 0.4477, 0.5448, 0.44, 0.5747, 0.4229, 0.6131, 0.4328, 0.5933, 0.4047, 0.6202, 0.4023, 0.741, 0.5564, 0.7619, 0.5268, 0.7635, 0.536, 0.8111, 0.6097, 0.8032, 0.5956, 0.8245, 0.5737, 0.8398, 0.5882, 0.7405, 0.5758, 0.7605, 0.591, 0.745, 0.6132, 0.7304, 0.6268, 0.7533, 0.675, 0.7444, 0.6907, 0.713, 0.6764, 0.7196, 0.6547, 0.7297, 0.5068, 0.7401, 0.4938, 0.7464, 0.4943, 0.7526, 0.5074, 0.5773, 0.7872, 0.5495, 0.764, 0.5976, 0.7469, 0.6108, 0.7942, 0.4921, 0.9869, 0.4458, 0.9913, 0.4542, 0.9757, 0.5003, 0.05074, 0.5103, 0.08472, 0.4819, 0.086, 0.4842, 0.05732, 0.4471, 0.1318, 0.4581, 0.1334, 0.456, 0.1442, 0.4452, 0.1421, 0.4123, 0.1196, 0.3889, 0.1439, 0.399, 0.123, 0.2486, 0.62, 0.2518, 0.5934, 0.2632, 0.6013, 0.2639, 0.6235, 0.5587, 0.5124, 0.572, 0.504, 0.59, 0.5049, 0.5851, 0.5318, 0.3272, 0.6554, 0.3346, 0.6532, 0.3276, 0.6704, 0.2142, 0.7235, 0.23, 0.7411, 0.2012, 0.7414, 0.4024, 0.301, 0.4308, 0.3019, 0.4364, 0.3159, 0.407, 0.3295, 0.4423, 0.3363, 0.4629, 0.3303, 0.4695, 0.3749, 0.435, 0.3732, 0.401, 0.3724, 0.4187, 0.3728, 0.4119, 0.3925, 0.3844, 0.3946])
me_cube.materials.append(mat_material)
me_cube.use_remesh_preserve_volume = False
me_cube.use_remesh_preserve_attributes = False
me_cube.use_mirror_vertex_groups = False
me_cube.update()

# ---- objects
ob_cube = bpy.data.objects.new('Cube', me_cube)
ob_light = bpy.data.objects.new('Light', light_light)
ob_camera = bpy.data.objects.new('Camera', cam_camera)

# ---- transforms, parenting, visibility, modifiers, constraints
ob_cube.location = (0.0, 0.0, 0.0)
ob_cube.lock_rotations_4d = False
ob_cube.empty_display_type = 'ARROWS'
ob_cube.lineart.crease_threshold = 0.0
ob_light.location = (4.076, 1.005, 5.904)
ob_light.rotation_euler = (0.6503, 0.05522, 1.866)
ob_light.lock_rotations_4d = False
ob_light.empty_display_type = 'ARROWS'
ob_light.color = (0.0, 0.0, 0.0, 0.0)
ob_light.lineart.crease_threshold = 0.0
ob_camera.location = (7.359, -6.926, 4.958)
ob_camera.rotation_euler = (1.109, 0.0, 0.8149)
ob_camera.lock_rotations_4d = False
ob_camera.empty_display_type = 'ARROWS'
ob_camera.color = (0.0, 0.0, 0.0, 0.0)
ob_camera.display_type = 'WIRE'
ob_camera.lineart.crease_threshold = 0.0

# ---- collection membership
col_collection.objects.link(ob_cube)
col_collection.objects.link(ob_light)
col_collection.objects.link(ob_camera)

# ---- scene / render settings (as saved in the file)
scene.camera = ob_camera
scene.frame_start = 1; scene.frame_end = 250; scene.frame_set(1)
scene.render.engine = 'BLENDER_EEVEE_NEXT'
scene.cycles.use_denoising = False
scene.cycles.samples = 128
scene.cycles.sampling_pattern = 'TABULATED_SOBOL'
scene.cycles.use_adaptive_sampling = False
scene.cycles.use_light_tree = False
scene.view_settings.view_transform = 'Filmic'
bpy.context.view_layer.update()
